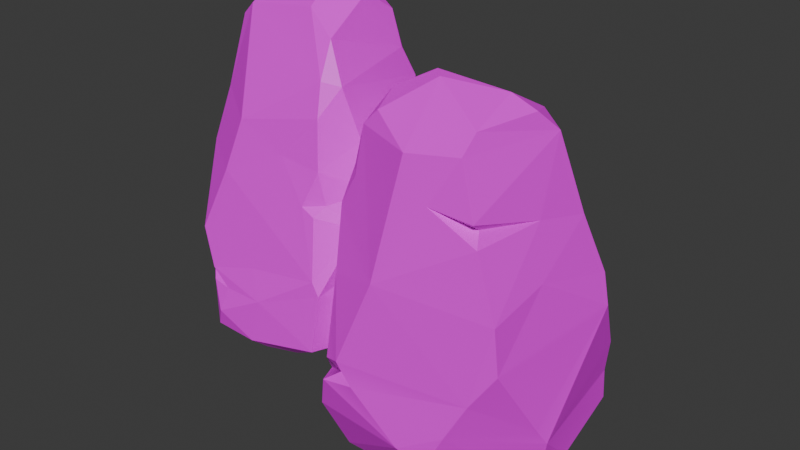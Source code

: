 # Source: Rocks2.blend  (saved by Blender 4.0.36; exported with 4.5.12 LTS)
import bpy
from mathutils import Matrix  # noqa: F401  (used for matrix-valued properties, if any)

bpy.ops.wm.read_factory_settings(use_empty=True)
scene = bpy.context.scene
scene.name = 'Scene'

# ---- collections
col_collection = bpy.data.collections.new('Collection'); scene.collection.children.link(col_collection)

# ---- images (referenced by path relative to the original .blend; pixels are not part of the script)
import os
ASSET_DIR = os.environ.get("B2B_ASSET_DIR", "")  # directory of the original .blend (textures are referenced by path, not embedded)
HERE = os.path.dirname(os.path.abspath(__file__))  # packed textures are extracted next to this script under _unpacked/

def load_image(name, relpath, width, height, colorspace="sRGB"):
    """Load a texture the original file referenced (path relative to the .blend, or extracted next to this script)."""
    p = next((c for c in (os.path.join(HERE, relpath), os.path.join(ASSET_DIR, relpath)) if relpath and os.path.exists(c)), "")
    if p:
        img = bpy.data.images.load(p, check_existing=True)
        img.name = name
    else:  # same state as the original file: an image datablock whose file is absent (Cycles renders it pink)
        img = bpy.data.images.new(name, width, height)
        img.source = "FILE"
        img.filepath = "//" + (relpath or name)
    img.colorspace_settings.name = colorspace
    return img
img_palette_png = load_image('palette.png', 'palette.png', 1024, 1024, 'sRGB')

# ---- materials (node trees are filled in below, after node groups)
mat_material_002 = bpy.data.materials.new('Material.002')
mat_material_002.use_transparent_shadow = False
mat_material_002.roughness = 0.5

# ---- material node trees
mat_material_002.use_nodes = True; mat_material_002.node_tree.nodes.clear()
_N = mat_material_002.node_tree.nodes; _L = mat_material_002.node_tree.links
n0 = _N.new('ShaderNodeBsdfPrincipled'); n0.name = 'Principled BSDF'; n0.location = (10, 300)
n0.inputs[3].default_value = 1.45
n0.inputs[27].default_value = (0.0, 0.0, 0.0, 1.0)
n0.inputs[28].default_value = 1.0
n1 = _N.new('ShaderNodeOutputMaterial'); n1.name = 'Material Output'; n1.location = (300, 300)
n2 = _N.new('ShaderNodeTexImage'); n2.name = 'Image Texture'; n2.location = (-302, 219)
n2.image = img_palette_png
n2.interpolation = 'Closest'
_L.new(n0.outputs[0], n1.inputs[0])
_L.new(n2.outputs[0], n0.inputs[0])
n1.is_active_output = True

# ---- world
world_world = bpy.data.worlds.new('World'); scene.world = world_world
world_world.use_nodes = True; world_world.node_tree.nodes.clear()
_N = world_world.node_tree.nodes; _L = world_world.node_tree.links
n0 = _N.new('ShaderNodeOutputWorld'); n0.name = 'World Output'; n0.location = (300, 300)
n1 = _N.new('ShaderNodeBackground'); n1.name = 'Background'; n1.location = (10, 300)
n1.inputs[0].default_value = (0.05088, 0.05088, 0.05088, 1.0)
_L.new(n1.outputs[0], n0.inputs[0])
n0.is_active_output = True
world_world.color = (0.05088, 0.05088, 0.05088)
world_world.use_sun_shadow = False
world_world.sun_shadow_jitter_overblur = 0.0

# ---- meshes
me_rock = bpy.data.meshes.new('Rock')
me_rock.from_pydata([(-0.6537, 0.2023, 1.654), (0.4348, -0.3969, 2.201), (-0.3551, 0.02672, 2.714), (0.758, 0.4374, 0.3047), (-0.1894, 0.629, 0.1625), (0.5276, 0.5375, 2.024), (0.6597, 0.7811, 0.6355), (0.2884, 0.4187, 2.626), (-0.74, -0.3795, 1.461), (0.5759, 0.6572, 0.2531), (-0.3887, -0.6071, 1.366), (-0.7218, 0.05902, 0.3308), (0.4158, 0.5214, 2.217), (0.1593, 0.7697, 1.689), (-0.6189, 0.6494, 1.589), (0.7553, -0.3952, 1.151), (0.5169, -0.6034, 1.243), (0.7912, -0.2307, 1.406), (-0.5438, 0.3345, 0.1044), (0.5557, -0.3098, 2.165), (0.0631, -0.7135, 0.01443), (-0.01576, -0.798, 0.07936), (-0.3947, -0.7867, 0.08605), (-0.5842, 0.1076, 2.007), (-0.6555, 0.2733, 0.2309), (-0.2932, 0.3455, 0.04457), (-0.463, 0.1385, 0.02348), (0.4007, -0.2446, 2.466), (-0.6822, -0.5092, 0.398), (0.5668, 0.837, 0.892), (0.3446, 0.8333, 0.9172), (0.4507, 0.7849, 0.9669), (0.5106, 0.6725, 1.605), (0.5089, 0.2466, 0.09843), (-0.2935, 0.762, 0.7439), (0.7339, 0.01284, 0.8465), (0.769, 0.1214, 0.4878), (-0.4707, 0.6034, 2.176), (0.4298, 0.8456, 1.085), (-0.5003, 0.6186, 2.036), (-0.3339, -0.8214, 0.2396), (0.3371, -0.6535, 0.03965), (-0.4512, 0.7161, 1.015), (-0.3866, 0.4177, 2.633), (-0.5574, -0.1596, 2.456), (-0.1372, 0.4816, 0.06664), (-0.5932, -0.694, 0.8527), (-0.4506, -0.6693, 0.5014), (0.7811, 0.6002, 0.5749), (-0.1213, 0.3335, 0.04798), (-0.2049, 0.161, 0.03171), (0.02213, 0.1718, 2.789), (-0.3169, -0.5985, -0.004745), (-0.0344, -0.7194, 0.6819), (0.6801, -0.2549, 1.775), (0.6643, 0.3662, 1.663), (0.58, -0.7063, 0.7768), (-0.7424, 0.3101, 0.5997), (0.5508, 0.7971, 1.044), (-0.7144, 0.3759, 0.7269), (0.3654, 0.508, 0.1066), (-0.4336, -0.1881, 2.563), (0.5598, -0.5129, 1.321), (0.4005, -0.5982, 1.296), (-0.457, -0.743, 0.4477), (-0.6678, -0.5433, 0.5915), (-0.1813, 0.6268, 2.223), (-0.783, -0.3496, 1.249), (-0.7056, -0.5476, 0.8324), (-0.6513, -0.2731, 1.892), (0.5074, -0.5309, 1.574), (0.1003, 0.08519, 2.793), (0.1569, -0.1797, 2.638), (-0.45, 0.5211, 2.106), (0.4726, -0.4803, 1.955), (0.06441, -0.7851, 0.45), (-0.3803, 0.5549, 2.536), (0.6642, -0.4317, 0.1593), (0.5384, -0.3334, 0.0732), (0.3322, 0.2107, 2.686), (0.3817, 0.4426, 2.529), (-0.4625, -0.7413, 0.5536), (-0.2876, -0.7659, 0.4363), (0.577, -0.7382, 0.1878), (-0.2758, -0.5184, 1.782), (-0.1589, 0.8006, 0.4933), (-0.02445, 0.1718, 0.04289), (-0.5008, -0.01558, 2.613), (-0.4896, -0.7012, 0.1567), (-0.02994, 0.6115, 2.51), (0.7515, 0.3645, 1.099), (0.6318, -0.7011, 0.6677), (-0.1473, 0.2521, 0.01443), (-0.6349, 0.6591, 1.269), (0.01451, 0.8359, 0.5881), (0.4725, 0.4434, 2.255), (0.1592, -0.5447, 1.618), (0.7875, 0.1925, 1.361), (0.655, 0.6574, 0.8381), (2.24, -0.2387, 1.174), (2.208, 0.2861, 1.481), (2.38, 0.4283, 0.7582), (2.222, -0.746, 1.064), (2.253, -0.7318, 0.6982), (2.322, 0.4445, 1.0), (2.143, -0.1605, 1.581), (2.028, -0.7447, 1.733), (2.068, -0.75, 1.572), (2.085, 0.1091, 2.113), (2.004, -0.646, 1.658), (1.696, -0.7866, 1.773), (1.909, -0.7205, 2.143), (1.333, -0.9223, 1.138), (0.9295, -0.8187, 1.035), (2.054, -0.7847, 0.3963), (1.049, -0.9733, 0.4314), (0.8886, -0.6975, 1.523), (1.032, -0.6222, 2.114), (1.512, -0.7973, 2.096), (1.009, -0.6896, 1.75), (0.939, -0.6056, 1.797), (1.073, -0.3672, 2.313), (0.9839, 0.1672, 2.093), (0.8151, 0.2588, 1.747), (0.7384, -0.4793, 1.118), (0.6897, 0.2212, 1.293), (0.9483, 0.3603, 1.8), (0.9108, 0.4732, 1.524), (0.8831, 0.5589, 1.091), (1.279, 0.5853, 1.156), (1.772, 0.5599, 1.359), (1.913, 0.6979, 0.8951), (1.938, 0.1285, 2.233), (1.851, -0.1318, 2.386), (1.259, 0.08954, 2.294), (2.02, -0.06982, 2.28), (1.907, -0.5711, 2.266), (1.423, -0.3184, 2.446), (1.135, -0.5986, 2.23), (1.329, -0.2229, 2.454), (0.8225, 0.818, 0.1902), (1.529, 0.8648, 0.1074), (2.163, 0.845, 0.3232), (2.265, 0.6959, 0.01639), (2.023, 0.9168, -0.0202), (2.299, 0.6837, 0.2935), (2.386, -0.277, -0.0359), (2.352, -0.3632, 0.1033), (2.362, 0.02981, -0.325), (1.886, -0.8225, 0.07654), (2.299, -0.21, -0.458), (2.081, -0.04766, -0.6927), (2.178, -0.2746, -0.6117), (1.743, -0.8527, -0.2181), (1.783, -0.6299, -0.5819), (1.894, -0.2926, -0.6911), (1.786, -0.0843, -0.6954), (1.721, -0.4561, -0.6825), (1.697, -0.286, -0.6932), (1.724, -0.1893, -0.7243), (1.579, -0.1047, -0.6907), (1.883, 0.7908, -0.675), (0.9699, -0.2158, -0.6544), (1.442, 0.9057, -0.6597), (1.145, -0.5094, -0.6591), (1.131, 0.8242, -0.6465), (1.527, 1.0, -0.5759), (0.8467, 0.9, -0.4804), (0.9124, 0.4478, -0.6405), (0.761, 0.5485, -0.5398), (0.6522, -0.1131, -0.2104), (0.6851, -0.4597, -0.4431), (0.7675, 0.8184, 0.06307), (1.422, 0.9538, -0.1566), (0.6211, 0.4266, 0.5867), (0.6743, -0.01535, 0.2092), (0.6555, -0.6674, -0.1476), (0.6597, -0.4374, 0.4707), (0.7923, -0.7481, 0.1539), (0.9098, -0.9195, 0.383), (0.6012, -0.2625, 0.7815), (0.5773, 0.2175, 0.865), (0.8334, 0.5558, 0.7979), (0.8816, 0.667, 0.7178), (1.013, 0.6615, 0.783), (1.027, -0.8956, 0.2997), (0.899, -0.9539, 0.2054), (1.152, -0.9428, 0.2435), (1.542, -0.9073, -0.1194), (0.9049, -0.6996, -0.5115), (0.7999, -0.874, -0.08719), (1.884, 1.027, -0.3782), (1.826, 0.947, -0.1595), (2.02, 0.9267, -0.1413), (2.014, 0.8381, -0.0858), (1.961, 1.002, -0.5538), (2.07, 0.9028, -0.4758), (2.29, 0.6724, -0.2068)], [], [(15, 56, 91), (43, 2, 51), (4, 18, 85), (48, 9, 6), (51, 7, 89), (46, 8, 68), (86, 33, 41), (5, 95, 19), (91, 56, 75), (33, 78, 41), (12, 5, 13), (40, 21, 75), (93, 42, 59), (56, 15, 16), (41, 20, 86), (8, 0, 67), (21, 40, 22), (13, 14, 39), (86, 20, 52), (67, 93, 59), (24, 26, 11), (89, 80, 13), (95, 79, 27), (98, 29, 31), (49, 92, 25), (65, 68, 57), (33, 60, 9), (31, 58, 98), (32, 38, 13), (9, 3, 33), (67, 68, 8), (55, 5, 19), (92, 49, 86), (15, 17, 62), (42, 13, 38), (3, 48, 36), (23, 73, 39), (22, 40, 64), (6, 29, 48), (37, 76, 66), (23, 37, 73), (83, 21, 41), (36, 48, 35), (56, 16, 63), (34, 59, 42), (94, 6, 9), (98, 58, 90), (38, 32, 58), (82, 64, 40), (87, 44, 61), (48, 98, 90), (12, 95, 5), (23, 44, 37), (0, 8, 69), (11, 88, 28), (88, 64, 28), (10, 53, 56), (30, 38, 31), (73, 37, 66), (46, 10, 8), (73, 66, 39), (61, 84, 1, 72), (5, 32, 13), (16, 15, 62), (47, 65, 64), (44, 23, 69), (70, 62, 17), (63, 70, 96), (82, 40, 75), (69, 10, 84), (13, 39, 66), (77, 91, 83), (81, 75, 53), (55, 54, 17), (17, 54, 70), (32, 5, 55), (49, 25, 45), (43, 76, 44), (96, 70, 74), (77, 36, 91), (26, 24, 18), (69, 23, 0), (95, 12, 80), (7, 80, 89), (47, 64, 82), (23, 39, 14), (80, 79, 95), (80, 7, 79), (47, 82, 81), (36, 77, 3), (36, 35, 91), (98, 48, 29), (75, 83, 91), (96, 74, 84), (94, 29, 6), (34, 94, 85), (87, 61, 2), (9, 48, 3), (69, 8, 10), (85, 94, 4), (70, 54, 74), (86, 50, 92), (21, 20, 41), (83, 75, 21), (68, 67, 57), (30, 31, 29), (65, 81, 46), (88, 11, 26), (77, 78, 33), (86, 60, 33), (94, 9, 4), (26, 86, 52), (46, 68, 65), (10, 96, 84), (90, 35, 48), (82, 75, 81), (64, 88, 22), (12, 13, 80), (69, 61, 44), (44, 87, 43), (67, 0, 93), (56, 53, 75), (27, 1, 19), (19, 54, 55), (25, 92, 50), (21, 22, 20), (86, 26, 50), (38, 58, 31), (55, 17, 97), (17, 15, 97), (4, 9, 60), (67, 59, 57), (14, 13, 42), (20, 22, 52), (88, 26, 22), (52, 22, 26), (58, 32, 90), (4, 45, 25, 18), (84, 61, 69), (41, 78, 77, 83), (57, 59, 34), (71, 72, 27, 79), (95, 27, 19), (30, 94, 34, 42), (29, 94, 30), (64, 65, 28), (15, 91, 35), (15, 90, 97), (3, 77, 33), (43, 51, 89, 76), (45, 60, 86, 49), (71, 2, 61, 72), (25, 26, 18), (51, 2, 71), (23, 14, 0), (66, 76, 89, 13), (4, 60, 45), (90, 32, 97), (1, 84, 74), (32, 55, 97), (81, 53, 46), (96, 10, 56, 63), (85, 18, 24, 34), (81, 65, 47), (1, 74, 19), (87, 2, 43), (27, 72, 1), (44, 76, 37), (14, 42, 93), (53, 10, 46), (14, 93, 0), (79, 7, 51, 71), (57, 11, 28, 65), (90, 15, 35), (30, 42, 38), (24, 11, 57), (54, 19, 74), (57, 34, 24), (63, 62, 70), (26, 25, 50), (63, 16, 62), (99, 104, 100), (100, 105, 99), (104, 99, 101), (101, 99, 103), (105, 102, 99), (102, 103, 99), (105, 107, 102), (105, 106, 109), (105, 108, 106), (105, 109, 107), (108, 105, 100), (109, 110, 107), (109, 106, 110), (106, 111, 110), (110, 111, 118, 112), (112, 107, 110), (112, 102, 107), (102, 112, 114), (113, 115, 112), (116, 113, 112), (114, 112, 115), (119, 116, 112), (118, 117, 112), (119, 112, 117), (120, 119, 117), (119, 120, 116), (116, 120, 123), (120, 121, 122), (117, 121, 120), (120, 122, 123), (124, 116, 123), (123, 125, 124), (122, 126, 123), (125, 123, 127), (126, 127, 123), (129, 128, 127), (128, 125, 127), (129, 127, 130), (126, 130, 127), (100, 131, 130), (131, 129, 130), (132, 130, 126, 134), (130, 132, 100), (135, 132, 133), (139, 133, 132, 134), (100, 132, 108), (135, 108, 132), (108, 135, 136), (135, 133, 136), (136, 133, 137), (136, 137, 118, 111), (136, 111, 108), (137, 138, 118), (121, 138, 137, 139), (137, 133, 139), (139, 134, 122, 121), (138, 117, 118), (117, 138, 121), (122, 134, 126), (131, 141, 140), (129, 131, 140, 184), (141, 131, 142), (142, 131, 104), (100, 104, 131), (143, 144, 142), (142, 145, 143), (142, 104, 145), (144, 141, 142), (101, 145, 104), (145, 101, 146), (143, 145, 146), (101, 147, 146), (146, 147, 149), (146, 148, 197, 143), (150, 148, 146), (146, 149, 150), (150, 151, 148), (151, 150, 152), (153, 152, 150, 149), (154, 152, 153), (154, 157, 155, 152), (155, 151, 152), (151, 155, 156), (155, 159, 156), (158, 155, 157), (158, 159, 155), (159, 158, 160), (160, 156, 159), (160, 163, 161), (151, 160, 161), (160, 162, 165), (160, 164, 162), (160, 151, 156), (157, 164, 160, 158), (165, 163, 160), (162, 168, 165), (166, 163, 165), (167, 166, 165), (165, 168, 169, 167), (169, 168, 162), (169, 172, 167), (171, 169, 162), (169, 170, 172), (170, 169, 171), (170, 175, 172), (173, 167, 172), (172, 140, 173), (174, 140, 172), (174, 172, 175), (170, 176, 175), (177, 175, 176), (177, 174, 175), (179, 113, 177), (177, 113, 180), (174, 177, 180), (178, 179, 177), (176, 178, 177), (124, 181, 180), (113, 124, 180), (181, 174, 180), (124, 125, 181), (174, 181, 182), (128, 182, 181), (181, 125, 128), (183, 174, 182), (184, 183, 182), (184, 182, 128), (140, 183, 184), (184, 128, 129), (140, 174, 183), (185, 179, 178), (115, 113, 179), (115, 179, 185), (178, 186, 185), (187, 185, 186), (187, 115, 185), (187, 188, 149, 114), (187, 114, 115), (186, 188, 187), (153, 188, 154), (188, 189, 154), (188, 190, 189), (188, 186, 190), (149, 188, 153), (176, 189, 190), (190, 186, 176), (189, 176, 171), (162, 164, 189), (189, 171, 162), (154, 189, 164), (178, 176, 186), (171, 176, 170), (191, 166, 173), (167, 173, 166), (192, 191, 173), (144, 173, 141), (192, 173, 144), (140, 141, 173), (192, 193, 191), (194, 193, 192), (194, 192, 144), (194, 143, 193), (144, 143, 194), (195, 191, 193), (193, 196, 195), (196, 193, 197), (193, 143, 197), (148, 196, 197), (196, 151, 195), (196, 148, 151), (166, 191, 195), (166, 195, 163), (163, 195, 161), (161, 195, 151), (154, 164, 157), (149, 147, 114), (103, 114, 147), (101, 103, 147), (113, 116, 124), (102, 114, 103), (108, 111, 106)])
me_rock.polygons.foreach_set('use_smooth', [True] * 362)
_k = set([(0, 8), (0, 14), (0, 67), (0, 69), (0, 93), (1, 19), (1, 27), (1, 72), (1, 74), (1, 84), (2, 43), (2, 51), (2, 61), (2, 71), (2, 87), (3, 9), (3, 33), (3, 36), (3, 48), (3, 77), (4, 9), (4, 18), (4, 45), (4, 60), (4, 85), (4, 94), (5, 12), (5, 13), (5, 19), (5, 32), (5, 55), (5, 95), (6, 9), (6, 29), (6, 48), (6, 94), (7, 51), (7, 79), (7, 80), (7, 89), (8, 10), (8, 46), (8, 67), (8, 68), (8, 69), (9, 33), (9, 48), (9, 60), (9, 94), (10, 46), (10, 56), (10, 84), (10, 96), (11, 24), (11, 26), (11, 28), (11, 57), (11, 88), (12, 80), (12, 95), (13, 14), (13, 32), (13, 38), (13, 39), (13, 42), (13, 66), (13, 80), (13, 89), (14, 23), (14, 39), (14, 42), (14, 93), (15, 16), (15, 17), (15, 35), (15, 56), (15, 62), (15, 90), (15, 91), (16, 56), (16, 62), (16, 63), (17, 54), (17, 55), (17, 62), (17, 70), (17, 97), (18, 24), (18, 25), (18, 26), (18, 85), (19, 27), (19, 54), (19, 74), (19, 95), (20, 21), (20, 22), (20, 41), (20, 52), (20, 86), (21, 22), (21, 40), (21, 41), (21, 75), (21, 83), (22, 26), (22, 40), (22, 52), (22, 64), (22, 88), (23, 37), (23, 39), (23, 44), (23, 69), (23, 73), (24, 26), (24, 34), (24, 57), (25, 26), (25, 45), (25, 49), (25, 50), (25, 92), (26, 50), (26, 52), (26, 86), (26, 88), (27, 72), (27, 79), (27, 95), (28, 64), (28, 65), (28, 88), (29, 30), (29, 31), (29, 48), (29, 94), (29, 98), (30, 31), (30, 38), (30, 42), (30, 94), (31, 38), (31, 58), (31, 98), (32, 38), (32, 55), (32, 58), (32, 90), (32, 97), (33, 60), (33, 78), (33, 86), (34, 42), (34, 57), (34, 59), (34, 85), (34, 94), (35, 36), (35, 48), (35, 90), (35, 91), (36, 48), (36, 77), (36, 91), (37, 44), (37, 66), (37, 73), (37, 76), (38, 42), (38, 58), (39, 66), (39, 73), (40, 64), (40, 75), (40, 82), (41, 78), (41, 83), (41, 86), (42, 59), (42, 93), (43, 44), (43, 51), (43, 76), (43, 87), (44, 61), (44, 69), (44, 76), (44, 87), (45, 49), (45, 60), (46, 65), (46, 68), (46, 81), (47, 65), (47, 81), (47, 82), (48, 90), (48, 98), (49, 86), (49, 92), (50, 86), (50, 92), (51, 71), (51, 89), (52, 86), (53, 56), (53, 75), (53, 81), (54, 55), (54, 70), (54, 74), (55, 97), (56, 63), (56, 75), (56, 91), (57, 59), (57, 65), (57, 67), (57, 68), (58, 90), (58, 98), (59, 67), (59, 93), (60, 86), (61, 69), (61, 72), (61, 84), (61, 87), (62, 63), (62, 70), (63, 70), (63, 96), (64, 65), (64, 82), (64, 88), (65, 68), (65, 81), (66, 73), (66, 76), (67, 68), (67, 93), (69, 84), (70, 74), (70, 96), (71, 72), (71, 79), (74, 84), (74, 96), (75, 81), (75, 82), (75, 83), (75, 91), (76, 89), (77, 78), (77, 83), (77, 91), (79, 80), (79, 95), (80, 89), (80, 95), (81, 82), (83, 91), (84, 96), (85, 94), (86, 92), (90, 97), (90, 98), (99, 100), (99, 101), (99, 102), (99, 103), (99, 104), (100, 104), (100, 105), (100, 108), (100, 130), (100, 132), (101, 103), (101, 104), (101, 145), (101, 146), (101, 147), (102, 103), (102, 105), (102, 107), (102, 112), (102, 114), (103, 114), (103, 147), (104, 131), (104, 142), (104, 145), (105, 106), (105, 107), (105, 108), (105, 109), (106, 108), (106, 109), (106, 110), (106, 111), (107, 109), (107, 110), (107, 112), (108, 111), (108, 132), (108, 135), (108, 136), (109, 110), (110, 111), (110, 112), (111, 118), (111, 136), (112, 113), (112, 114), (112, 115), (112, 116), (112, 117), (112, 118), (113, 115), (113, 116), (113, 124), (113, 177), (113, 179), (113, 180), (114, 115), (114, 147), (114, 149), (114, 187), (115, 179), (115, 185), (115, 187), (116, 119), (116, 120), (116, 123), (116, 124), (117, 118), (117, 119), (117, 120), (117, 121), (117, 138), (118, 137), (118, 138), (119, 120), (120, 121), (120, 122), (120, 123), (121, 122), (121, 138), (121, 139), (122, 123), (122, 126), (122, 134), (123, 125), (123, 126), (123, 127), (124, 125), (124, 180), (124, 181), (125, 127), (125, 128), (125, 181), (126, 127), (126, 130), (126, 134), (127, 128), (127, 129), (127, 130), (128, 129), (128, 181), (128, 182), (128, 184), (129, 130), (129, 131), (129, 184), (130, 131), (130, 132), (131, 140), (131, 142), (132, 133), (132, 134), (132, 135), (133, 135), (133, 136), (133, 137), (133, 139), (134, 139), (135, 136), (136, 137), (137, 138), (137, 139), (140, 141), (140, 172), (140, 173), (140, 174), (140, 183), (140, 184), (141, 144), (141, 173), (142, 143), (142, 144), (142, 145), (143, 144), (143, 145), (143, 146), (143, 193), (143, 194), (143, 197), (144, 173), (144, 192), (144, 194), (145, 146), (146, 147), (146, 148), (146, 149), (146, 150), (147, 149), (148, 150), (148, 151), (148, 196), (148, 197), (149, 150), (149, 153), (149, 188), (150, 151), (150, 152), (151, 152), (151, 155), (151, 156), (151, 160), (151, 161), (151, 195), (151, 196), (152, 153), (152, 154), (152, 155), (153, 154), (153, 188), (154, 157), (154, 164), (154, 188), (154, 189), (155, 156), (155, 157), (155, 158), (155, 159), (156, 159), (156, 160), (157, 158), (157, 164), (158, 159), (158, 160), (159, 160), (160, 161), (160, 162), (160, 163), (160, 164), (160, 165), (161, 163), (161, 195), (162, 164), (162, 168), (162, 171), (162, 189), (163, 165), (163, 166), (163, 195), (164, 189), (165, 166), (165, 167), (165, 168), (166, 167), (166, 173), (166, 191), (166, 195), (167, 169), (167, 172), (167, 173), (168, 169), (169, 170), (169, 171), (169, 172), (170, 171), (170, 172), (170, 175), (170, 176), (171, 176), (171, 189), (172, 173), (172, 174), (172, 175), (173, 191), (173, 192), (174, 175), (174, 177), (174, 181), (174, 182), (174, 183), (175, 176), (175, 177), (176, 177), (176, 178), (176, 186), (176, 189), (176, 190), (177, 178), (177, 179), (177, 180), (178, 179), (178, 185), (178, 186), (179, 185), (180, 181), (181, 182), (182, 183), (182, 184), (183, 184), (185, 186), (185, 187), (186, 187), (186, 188), (186, 190), (187, 188), (188, 189), (188, 190), (189, 190), (191, 192), (191, 193), (191, 195), (192, 193), (192, 194), (193, 195), (193, 196), (193, 197), (195, 196), (196, 197)])
me_rock.attributes.new('sharp_edge', 'BOOLEAN', 'EDGE').data.foreach_set('value', [ (min(e.vertices), max(e.vertices)) in _k for e in me_rock.edges])
_uv = me_rock.uv_layers.new(name='UVMap')
_uv.uv.foreach_set('vector', [0.6737, 0.8481, 0.6737, 0.8481, 0.6737, 0.8481, 0.6737, 0.8481, 0.6737, 0.8481, 0.6737, 0.8481, 0.6737, 0.8481, 0.6737, 0.8481, 0.6737, 0.8481, 0.6737, 0.8481, 0.6737, 0.8481, 0.6737, 0.8481, 0.6737, 0.8481, 0.6737, 0.8481, 0.6737, 0.8481, 0.6737, 0.8481, 0.6737, 0.8481, 0.6737, 0.8481, 0.6737, 0.8481, 0.6737, 0.8481, 0.6737, 0.8481, 0.6737, 0.8481, 0.6737, 0.8481, 0.6737, 0.8481, 0.6737, 0.8481, 0.6737, 0.8481, 0.6737, 0.8481, 0.6737, 0.8481, 0.6737, 0.8481, 0.6737, 0.8481, 0.6737, 0.8481, 0.6737, 0.8481, 0.6737, 0.8481, 0.6737, 0.8481, 0.6737, 0.8481, 0.6737, 0.8481, 0.6737, 0.8481, 0.6737, 0.8481, 0.6737, 0.8481, 0.6737, 0.8481, 0.6737, 0.8481, 0.6737, 0.8481, 0.6737, 0.8481, 0.6737, 0.8481, 0.6737, 0.8481, 0.6737, 0.8481, 0.6737, 0.8481, 0.6737, 0.8481, 0.6737, 0.8481, 0.6737, 0.8481, 0.6737, 0.8481, 0.6737, 0.8481, 0.6737, 0.8481, 0.6737, 0.8481, 0.6737, 0.8481, 0.6737, 0.8481, 0.6737, 0.8481, 0.6737, 0.8481, 0.6737, 0.8481, 0.6737, 0.8481, 0.6737, 0.8481, 0.6737, 0.8481, 0.6737, 0.8481, 0.6737, 0.8481, 0.6737, 0.8481, 0.6737, 0.8481, 0.6737, 0.8481, 0.6737, 0.8481, 0.6737, 0.8481, 0.6737, 0.8481, 0.6737, 0.8481, 0.6737, 0.8481, 0.6737, 0.8481, 0.6737, 0.8481, 0.6737, 0.8481, 0.6737, 0.8481, 0.6737, 0.8481, 0.6737, 0.8481, 0.6737, 0.8481, 0.6737, 0.8481, 0.6737, 0.8481, 0.6737, 0.8481, 0.6737, 0.8481, 0.6737, 0.8481, 0.6737, 0.8481, 0.6737, 0.8481, 0.6737, 0.8481, 0.6737, 0.8481, 0.6737, 0.8481, 0.6737, 0.8481, 0.6737, 0.8481, 0.6737, 0.8481, 0.6737, 0.8481, 0.6737, 0.8481, 0.6737, 0.8481, 0.6737, 0.8481, 0.6737, 0.8481, 0.6737, 0.8481, 0.6737, 0.8481, 0.6737, 0.8481, 0.6737, 0.8481, 0.6737, 0.8481, 0.6737, 0.8481, 0.6737, 0.8481, 0.6737, 0.8481, 0.6737, 0.8481, 0.6737, 0.8481, 0.6737, 0.8481, 0.6737, 0.8481, 0.6737, 0.8481, 0.6737, 0.8481, 0.6737, 0.8481, 0.6737, 0.8481, 0.6737, 0.8481, 0.6737, 0.8481, 0.6737, 0.8481, 0.6737, 0.8481, 0.6737, 0.8481, 0.6737, 0.8481, 0.6737, 0.8481, 0.6737, 0.8481, 0.6737, 0.8481, 0.6737, 0.8481, 0.6737, 0.8481, 0.6737, 0.8481, 0.6737, 0.8481, 0.6737, 0.8481, 0.6737, 0.8481, 0.6737, 0.8481, 0.6737, 0.8481, 0.6737, 0.8481, 0.6737, 0.8481, 0.6737, 0.8481, 0.6737, 0.8481, 0.6737, 0.8481, 0.6737, 0.8481, 0.6737, 0.8481, 0.6737, 0.8481, 0.6737, 0.8481, 0.6737, 0.8481, 0.6737, 0.8481, 0.6737, 0.8481, 0.6737, 0.8481, 0.6737, 0.8481, 0.6737, 0.8481, 0.6737, 0.8481, 0.6737, 0.8481, 0.6737, 0.8481, 0.6737, 0.8481, 0.6737, 0.8481, 0.6737, 0.8481, 0.6737, 0.8481, 0.6737, 0.8481, 0.6737, 0.8481, 0.6737, 0.8481, 0.6737, 0.8481, 0.6737, 0.8481, 0.6737, 0.8481, 0.6737, 0.8481, 0.6737, 0.8481, 0.6737, 0.8481, 0.6737, 0.8481, 0.6737, 0.8481, 0.6737, 0.8481, 0.6737, 0.8481, 0.6737, 0.8481, 0.6737, 0.8481, 0.6737, 0.8481, 0.6737, 0.8481, 0.6737, 0.8481, 0.6737, 0.8481, 0.6737, 0.8481, 0.6737, 0.8481, 0.6737, 0.8481, 0.6737, 0.8481, 0.6737, 0.8481, 0.6737, 0.8481, 0.6737, 0.8481, 0.6737, 0.8481, 0.6737, 0.8481, 0.6737, 0.8481, 0.6737, 0.8481, 0.6737, 0.8481, 0.6737, 0.8481, 0.6737, 0.8481, 0.6737, 0.8481, 0.6737, 0.8481, 0.6737, 0.8481, 0.6737, 0.8481, 0.6737, 0.8481, 0.6737, 0.8481, 0.6737, 0.8481, 0.6737, 0.8481, 0.6737, 0.8481, 0.6737, 0.8481, 0.6737, 0.8481, 0.6737, 0.8481, 0.6737, 0.8481, 0.6737, 0.8481, 0.6737, 0.8481, 0.6737, 0.8481, 0.6737, 0.8481, 0.6737, 0.8481, 0.6737, 0.8481, 0.6737, 0.8481, 0.6737, 0.8481, 0.6737, 0.8481, 0.6737, 0.8481, 0.6737, 0.8481, 0.6737, 0.8481, 0.6737, 0.8481, 0.6737, 0.8481, 0.6737, 0.8481, 0.6737, 0.8481, 0.6737, 0.8481, 0.6737, 0.8481, 0.6737, 0.8481, 0.6737, 0.8481, 0.6737, 0.8481, 0.6737, 0.8481, 0.6737, 0.8481, 0.6737, 0.8481, 0.6737, 0.8481, 0.6737, 0.8481, 0.6737, 0.8481, 0.6737, 0.8481, 0.6737, 0.8481, 0.6737, 0.8481, 0.6737, 0.8481, 0.6737, 0.8481, 0.6737, 0.8481, 0.6737, 0.8481, 0.6737, 0.8481, 0.6737, 0.8481, 0.6737, 0.8481, 0.6737, 0.8481, 0.6737, 0.8481, 0.6737, 0.8481, 0.6737, 0.8481, 0.6737, 0.8481, 0.6737, 0.8481, 0.6737, 0.8481, 0.6737, 0.8481, 0.6737, 0.8481, 0.6737, 0.8481, 0.6737, 0.8481, 0.6737, 0.8481, 0.6737, 0.8481, 0.6737, 0.8481, 0.6737, 0.8481, 0.6737, 0.8481, 0.6737, 0.8481, 0.6737, 0.8481, 0.6737, 0.8481, 0.6737, 0.8481, 0.6737, 0.8481, 0.6737, 0.8481, 0.6737, 0.8481, 0.6737, 0.8481, 0.6737, 0.8481, 0.6737, 0.8481, 0.6737, 0.8481, 0.6737, 0.8481, 0.6737, 0.8481, 0.6737, 0.8481, 0.6737, 0.8481, 0.6737, 0.8481, 0.6737, 0.8481, 0.6737, 0.8481, 0.6737, 0.8481, 0.6737, 0.8481, 0.6737, 0.8481, 0.6737, 0.8481, 0.6737, 0.8481, 0.6737, 0.8481, 0.6737, 0.8481, 0.6737, 0.8481, 0.6737, 0.8481, 0.6737, 0.8481, 0.6737, 0.8481, 0.6737, 0.8481, 0.6737, 0.8481, 0.6737, 0.8481, 0.6737, 0.8481, 0.6737, 0.8481, 0.6737, 0.8481, 0.6737, 0.8481, 0.6737, 0.8481, 0.6737, 0.8481, 0.6737, 0.8481, 0.6737, 0.8481, 0.6737, 0.8481, 0.6737, 0.8481, 0.6737, 0.8481, 0.6737, 0.8481, 0.6737, 0.8481, 0.6737, 0.8481, 0.6737, 0.8481, 0.6737, 0.8481, 0.6737, 0.8481, 0.6737, 0.8481, 0.6737, 0.8481, 0.6737, 0.8481, 0.6737, 0.8481, 0.6737, 0.8481, 0.6737, 0.8481, 0.6737, 0.8481, 0.6737, 0.8481, 0.6737, 0.8481, 0.6737, 0.8481, 0.6737, 0.8481, 0.6737, 0.8481, 0.6737, 0.8481, 0.6737, 0.8481, 0.6737, 0.8481, 0.6737, 0.8481, 0.6737, 0.8481, 0.6737, 0.8481, 0.6737, 0.8481, 0.6737, 0.8481, 0.6737, 0.8481, 0.6737, 0.8481, 0.6737, 0.8481, 0.6737, 0.8481, 0.6737, 0.8481, 0.6737, 0.8481, 0.6737, 0.8481, 0.6737, 0.8481, 0.6737, 0.8481, 0.6737, 0.8481, 0.6737, 0.8481, 0.6737, 0.8481, 0.6737, 0.8481, 0.6737, 0.8481, 0.6737, 0.8481, 0.6737, 0.8481, 0.6737, 0.8481, 0.6737, 0.8481, 0.6737, 0.8481, 0.6737, 0.8481, 0.6737, 0.8481, 0.6737, 0.8481, 0.6737, 0.8481, 0.6737, 0.8481, 0.6737, 0.8481, 0.6737, 0.8481, 0.6737, 0.8481, 0.6737, 0.8481, 0.6737, 0.8481, 0.6737, 0.8481, 0.6737, 0.8481, 0.6737, 0.8481, 0.6737, 0.8481, 0.6737, 0.8481, 0.6737, 0.8481, 0.6737, 0.8481, 0.6737, 0.8481, 0.6737, 0.8481, 0.6737, 0.8481, 0.6737, 0.8481, 0.6737, 0.8481, 0.6737, 0.8481, 0.6737, 0.8481, 0.6737, 0.8481, 0.6737, 0.8481, 0.6737, 0.8481, 0.6737, 0.8481, 0.6737, 0.8481, 0.6737, 0.8481, 0.6737, 0.8481, 0.6737, 0.8481, 0.6737, 0.8481, 0.6737, 0.8481, 0.6737, 0.8481, 0.6737, 0.8481, 0.6737, 0.8481, 0.6737, 0.8481, 0.6737, 0.8481, 0.6737, 0.8481, 0.6737, 0.8481, 0.6737, 0.8481, 0.6737, 0.8481, 0.6737, 0.8481, 0.6737, 0.8481, 0.6737, 0.8481, 0.6737, 0.8481, 0.6737, 0.8481, 0.6737, 0.8481, 0.6737, 0.8481, 0.6737, 0.8481, 0.6737, 0.8481, 0.6737, 0.8481, 0.6737, 0.8481, 0.6737, 0.8481, 0.6737, 0.8481, 0.6737, 0.8481, 0.6737, 0.8481, 0.6737, 0.8481, 0.6737, 0.8481, 0.6737, 0.8481, 0.6737, 0.8481, 0.6737, 0.8481, 0.6737, 0.8481, 0.6737, 0.8481, 0.6737, 0.8481, 0.6737, 0.8481, 0.6737, 0.8481, 0.6737, 0.8481, 0.6737, 0.8481, 0.6737, 0.8481, 0.6737, 0.8481, 0.6737, 0.8481, 0.6737, 0.8481, 0.6737, 0.8481, 0.6737, 0.8481, 0.6737, 0.8481, 0.6737, 0.8481, 0.6737, 0.8481, 0.6737, 0.8481, 0.6737, 0.8481, 0.6737, 0.8481, 0.6737, 0.8481, 0.6737, 0.8481, 0.6737, 0.8481, 0.6737, 0.8481, 0.6737, 0.8481, 0.6737, 0.8481, 0.6737, 0.8481, 0.6737, 0.8481, 0.6737, 0.8481, 0.6737, 0.8481, 0.6737, 0.8481, 0.6737, 0.8481, 0.6737, 0.8481, 0.6737, 0.8481, 0.6737, 0.8481, 0.6737, 0.8481, 0.6737, 0.8481, 0.6737, 0.8481, 0.6737, 0.8481, 0.6737, 0.8481, 0.6737, 0.8481, 0.6737, 0.8481, 0.6737, 0.8481, 0.6737, 0.8481, 0.6737, 0.8481, 0.6737, 0.8481, 0.6737, 0.8481, 0.6737, 0.8481, 0.6737, 0.8481, 0.6737, 0.8481, 0.6737, 0.8481, 0.6737, 0.8481, 0.6737, 0.8481, 0.6737, 0.8481, 0.6737, 0.8481, 0.6737, 0.8481, 0.6737, 0.8481, 0.6737, 0.8481, 0.6737, 0.8481, 0.6737, 0.8481, 0.6737, 0.8481, 0.6737, 0.8481, 0.6737, 0.8481, 0.6737, 0.8481, 0.6737, 0.8481, 0.6737, 0.8481, 0.6737, 0.8481, 0.6737, 0.8481, 0.6737, 0.8481, 0.6737, 0.8481, 0.6737, 0.8481, 0.6737, 0.8481, 0.6737, 0.8481, 0.6737, 0.8481, 0.6737, 0.8481, 0.6737, 0.8481, 0.6737, 0.8481, 0.6737, 0.8481, 0.6737, 0.8481, 0.6737, 0.8481, 0.6737, 0.8481, 0.6737, 0.8481, 0.6737, 0.8481, 0.6737, 0.8481, 0.6737, 0.8481, 0.6737, 0.8481, 0.6737, 0.8481, 0.6737, 0.8481, 0.6737, 0.8481, 0.6737, 0.8481, 0.6737, 0.8481, 0.6737, 0.8481, 0.6737, 0.8481, 0.6737, 0.8481, 0.6737, 0.8481, 0.6737, 0.8481, 0.6737, 0.8481, 0.6737, 0.8481, 0.6737, 0.8481, 0.6737, 0.8481, 0.6737, 0.8481, 0.6737, 0.8481, 0.6737, 0.8481, 0.6737, 0.8481, 0.6737, 0.8481, 0.6737, 0.8481, 0.6737, 0.8481, 0.6737, 0.8481, 0.6737, 0.8481, 0.6737, 0.8481, 0.6737, 0.8481, 0.6737, 0.8481, 0.6737, 0.8481, 0.6737, 0.8481, 0.6737, 0.8481, 0.6737, 0.8481, 0.6737, 0.8481, 0.6737, 0.8481, 0.6737, 0.8481, 0.6737, 0.8481, 0.6737, 0.8481, 0.6737, 0.8481, 0.6737, 0.8481, 0.6737, 0.8481, 0.6737, 0.8481, 0.6737, 0.8481, 0.6737, 0.8481, 0.6737, 0.8481, 0.6737, 0.8481, 0.6737, 0.8481, 0.6737, 0.8481, 0.6737, 0.8481, 0.6737, 0.8481, 0.6737, 0.8481, 0.6737, 0.8481, 0.6737, 0.8481, 0.6737, 0.8481, 0.6737, 0.8481, 0.6737, 0.8481, 0.6737, 0.8481, 0.6737, 0.8481, 0.6737, 0.8481, 0.6737, 0.8481, 0.6737, 0.8481, 0.6737, 0.8481, 0.6737, 0.8481, 0.6737, 0.8481, 0.6737, 0.8481, 0.6737, 0.8481, 0.6737, 0.8481, 0.6737, 0.8481, 0.6737, 0.8481, 0.6737, 0.8481, 0.6737, 0.8481, 0.6737, 0.8481, 0.6737, 0.8481, 0.6737, 0.8481, 0.6737, 0.8481, 0.6737, 0.8481, 0.6737, 0.8481, 0.6737, 0.8481, 0.6737, 0.8481, 0.6737, 0.8481, 0.6737, 0.8481, 0.6737, 0.8481, 0.6737, 0.8481, 0.6737, 0.8481, 0.6737, 0.8481, 0.6737, 0.8481, 0.6737, 0.8481, 0.6737, 0.8481, 0.6737, 0.8481, 0.6737, 0.8481, 0.6737, 0.8481, 0.6737, 0.8481, 0.6737, 0.8481, 0.6737, 0.8481, 0.6737, 0.8481, 0.6737, 0.8481, 0.6737, 0.8481, 0.6737, 0.8481, 0.6737, 0.8481, 0.6737, 0.8481, 0.6737, 0.8481, 0.6737, 0.8481, 0.6737, 0.8481, 0.6737, 0.8481, 0.6737, 0.8481, 0.6737, 0.8481, 0.6737, 0.8481, 0.6737, 0.8481, 0.6737, 0.8481, 0.6737, 0.8481, 0.6737, 0.8481, 0.6737, 0.8481, 0.6737, 0.8481, 0.6737, 0.8481, 0.6737, 0.8481, 0.6737, 0.8481, 0.6737, 0.8481, 0.6737, 0.8481, 0.6737, 0.8481, 0.6737, 0.8481, 0.6737, 0.8481, 0.6737, 0.8481, 0.6737, 0.8481, 0.6737, 0.8481, 0.6737, 0.8481, 0.6737, 0.8481, 0.6737, 0.8481, 0.6737, 0.8481, 0.6737, 0.8481, 0.6737, 0.8481, 0.6737, 0.8481, 0.6737, 0.8481, 0.6737, 0.8481, 0.6737, 0.8481, 0.6737, 0.8481, 0.6737, 0.8481, 0.6737, 0.8481, 0.6737, 0.8481, 0.6737, 0.8481, 0.6737, 0.8481, 0.6737, 0.8481, 0.6737, 0.8481, 0.6737, 0.8481, 0.6737, 0.8481, 0.6737, 0.8481, 0.6737, 0.8481, 0.6737, 0.8481, 0.6737, 0.8481, 0.6737, 0.8481, 0.6737, 0.8481, 0.6737, 0.8481, 0.6737, 0.8481, 0.6737, 0.8481, 0.6737, 0.8481, 0.6737, 0.8481, 0.6737, 0.8481, 0.6737, 0.8481, 0.6737, 0.8481, 0.6737, 0.8481, 0.6737, 0.8481, 0.6737, 0.8481, 0.6737, 0.8481, 0.6737, 0.8481, 0.6737, 0.8481, 0.6737, 0.8481, 0.6737, 0.8481, 0.6737, 0.8481, 0.6737, 0.8481, 0.6737, 0.8481, 0.6737, 0.8481, 0.6737, 0.8481, 0.6737, 0.8481, 0.6737, 0.8481, 0.6737, 0.8481, 0.6737, 0.8481, 0.6737, 0.8481, 0.6737, 0.8481, 0.6737, 0.8481, 0.6737, 0.8481, 0.6737, 0.8481, 0.6737, 0.8481, 0.6737, 0.8481, 0.6737, 0.8481, 0.6737, 0.8481, 0.6737, 0.8481, 0.6737, 0.8481, 0.6737, 0.8481, 0.6737, 0.8481, 0.6737, 0.8481, 0.6737, 0.8481, 0.6737, 0.8481, 0.6737, 0.8481, 0.6737, 0.8481, 0.6737, 0.8481, 0.6737, 0.8481, 0.6737, 0.8481, 0.6737, 0.8481, 0.6737, 0.8481, 0.6737, 0.8481, 0.6737, 0.8481, 0.6737, 0.8481, 0.6737, 0.8481, 0.6737, 0.8481, 0.6737, 0.8481, 0.6737, 0.8481, 0.6737, 0.8481, 0.6737, 0.8481, 0.6737, 0.8481, 0.6737, 0.8481, 0.6737, 0.8481, 0.6737, 0.8481, 0.6737, 0.8481, 0.6737, 0.8481, 0.6737, 0.8481, 0.6737, 0.8481, 0.6737, 0.8481, 0.6737, 0.8481, 0.6737, 0.8481, 0.6737, 0.8481, 0.6737, 0.8481, 0.6737, 0.8481, 0.6737, 0.8481, 0.6737, 0.8481, 0.6737, 0.8481, 0.6737, 0.8481, 0.6737, 0.8481, 0.6737, 0.8481, 0.6737, 0.8481, 0.6737, 0.8481, 0.6737, 0.8481, 0.6737, 0.8481, 0.6737, 0.8481, 0.6737, 0.8481, 0.6737, 0.8481, 0.6737, 0.8481, 0.6737, 0.8481, 0.6737, 0.8481, 0.6737, 0.8481, 0.6737, 0.8481, 0.6737, 0.8481, 0.6737, 0.8481, 0.6737, 0.8481, 0.6737, 0.8481, 0.6737, 0.8481, 0.6737, 0.8481, 0.6737, 0.8481, 0.6737, 0.8481, 0.6737, 0.8481, 0.6737, 0.8481, 0.6737, 0.8481, 0.6737, 0.8481, 0.6737, 0.8481, 0.6737, 0.8481, 0.6737, 0.8481, 0.6737, 0.8481, 0.6737, 0.8481, 0.6737, 0.8481, 0.6737, 0.8481, 0.6737, 0.8481, 0.6737, 0.8481, 0.6737, 0.8481, 0.6737, 0.8481, 0.6737, 0.8481, 0.6737, 0.8481, 0.6737, 0.8481, 0.6737, 0.8481, 0.6737, 0.8481, 0.6737, 0.8481, 0.6737, 0.8481, 0.6737, 0.8481, 0.6737, 0.8481, 0.6737, 0.8481, 0.6737, 0.8481, 0.6737, 0.8481, 0.6737, 0.8481, 0.6737, 0.8481, 0.6737, 0.8481, 0.6737, 0.8481, 0.6737, 0.8481, 0.6737, 0.8481, 0.6737, 0.8481, 0.6737, 0.8481, 0.6737, 0.8481, 0.6737, 0.8481, 0.6737, 0.8481, 0.6737, 0.8481, 0.6737, 0.8481, 0.6737, 0.8481, 0.6737, 0.8481, 0.6737, 0.8481, 0.6737, 0.8481, 0.6737, 0.8481, 0.6737, 0.8481, 0.6737, 0.8481, 0.6737, 0.8481, 0.6737, 0.8481, 0.6737, 0.8481, 0.6737, 0.8481, 0.6737, 0.8481, 0.6737, 0.8481, 0.6737, 0.8481, 0.6737, 0.8481, 0.6737, 0.8481, 0.6737, 0.8481, 0.6737, 0.8481, 0.6737, 0.8481, 0.6737, 0.8481, 0.6737, 0.8481, 0.6737, 0.8481, 0.6737, 0.8481, 0.6737, 0.8481, 0.6737, 0.8481, 0.6737, 0.8481, 0.6737, 0.8481, 0.6737, 0.8481, 0.6737, 0.8481, 0.6737, 0.8481, 0.6737, 0.8481, 0.6737, 0.8481, 0.6737, 0.8481, 0.6737, 0.8481, 0.6737, 0.8481, 0.6737, 0.8481, 0.6737, 0.8481, 0.6737, 0.8481, 0.6737, 0.8481, 0.6737, 0.8481, 0.6737, 0.8481, 0.6737, 0.8481, 0.6737, 0.8481, 0.6737, 0.8481, 0.6737, 0.8481, 0.6737, 0.8481, 0.6737, 0.8481, 0.6737, 0.8481, 0.6737, 0.8481, 0.6737, 0.8481, 0.6737, 0.8481, 0.6737, 0.8481, 0.6737, 0.8481, 0.6737, 0.8481, 0.6737, 0.8481, 0.6737, 0.8481, 0.6737, 0.8481, 0.6737, 0.8481, 0.6737, 0.8481, 0.6737, 0.8481, 0.6737, 0.8481, 0.6737, 0.8481, 0.6737, 0.8481, 0.6737, 0.8481, 0.6737, 0.8481, 0.6737, 0.8481, 0.6737, 0.8481, 0.6737, 0.8481, 0.6737, 0.8481, 0.6737, 0.8481, 0.6737, 0.8481, 0.6737, 0.8481, 0.6737, 0.8481, 0.6737, 0.8481, 0.6737, 0.8481, 0.6737, 0.8481, 0.6737, 0.8481, 0.6737, 0.8481, 0.6737, 0.8481, 0.6737, 0.8481, 0.6737, 0.8481, 0.6737, 0.8481, 0.6737, 0.8481, 0.6737, 0.8481, 0.6737, 0.8481, 0.6737, 0.8481, 0.6737, 0.8481, 0.6737, 0.8481, 0.6737, 0.8481, 0.6737, 0.8481, 0.6737, 0.8481, 0.6737, 0.8481, 0.6737, 0.8481, 0.6737, 0.8481, 0.6737, 0.8481, 0.6737, 0.8481, 0.6737, 0.8481, 0.6737, 0.8481, 0.6737, 0.8481, 0.6737, 0.8481, 0.6737, 0.8481, 0.6737, 0.8481, 0.6737, 0.8481, 0.6737, 0.8481, 0.6737, 0.8481, 0.6737, 0.8481, 0.6737, 0.8481, 0.6737, 0.8481, 0.6737, 0.8481, 0.6737, 0.8481, 0.6737, 0.8481, 0.6737, 0.8481, 0.6737, 0.8481, 0.6737, 0.8481, 0.6737, 0.8481, 0.6737, 0.8481, 0.6737, 0.8481, 0.6737, 0.8481, 0.6737, 0.8481, 0.6737, 0.8481, 0.6737, 0.8481, 0.6737, 0.8481, 0.6737, 0.8481, 0.6737, 0.8481, 0.6737, 0.8481, 0.6737, 0.8481, 0.6737, 0.8481, 0.6737, 0.8481, 0.6737, 0.8481, 0.6737, 0.8481, 0.6737, 0.8481, 0.6737, 0.8481, 0.6737, 0.8481, 0.6737, 0.8481, 0.6737, 0.8481, 0.6737, 0.8481, 0.6737, 0.8481, 0.6737, 0.8481, 0.6737, 0.8481, 0.6737, 0.8481, 0.6737, 0.8481, 0.6737, 0.8481, 0.6737, 0.8481, 0.6737, 0.8481, 0.6737, 0.8481, 0.6737, 0.8481, 0.6737, 0.8481, 0.6737, 0.8481, 0.6737, 0.8481, 0.6737, 0.8481, 0.6737, 0.8481, 0.6737, 0.8481, 0.6737, 0.8481, 0.6737, 0.8481, 0.6737, 0.8481, 0.6737, 0.8481, 0.6737, 0.8481, 0.6737, 0.8481, 0.6737, 0.8481, 0.6737, 0.8481, 0.6737, 0.8481, 0.6737, 0.8481, 0.6737, 0.8481, 0.6737, 0.8481, 0.6737, 0.8481, 0.6737, 0.8481, 0.6737, 0.8481, 0.6737, 0.8481, 0.6737, 0.8481, 0.6737, 0.8481, 0.6737, 0.8481, 0.6737, 0.8481, 0.6737, 0.8481, 0.6737, 0.8481, 0.6737, 0.8481, 0.6737, 0.8481, 0.6737, 0.8481, 0.6737, 0.8481, 0.6737, 0.8481, 0.6737, 0.8481, 0.6737, 0.8481, 0.6737, 0.8481, 0.6737, 0.8481, 0.6737, 0.8481, 0.6737, 0.8481, 0.6737, 0.8481, 0.6737, 0.8481, 0.6737, 0.8481, 0.6737, 0.8481, 0.6737, 0.8481, 0.6737, 0.8481, 0.6737, 0.8481, 0.6737, 0.8481, 0.6737, 0.8481, 0.6737, 0.8481, 0.6737, 0.8481, 0.6737, 0.8481, 0.6737, 0.8481, 0.6737, 0.8481, 0.6737, 0.8481, 0.6737, 0.8481, 0.6737, 0.8481, 0.6737, 0.8481, 0.6737, 0.8481, 0.6737, 0.8481, 0.6737, 0.8481, 0.6737, 0.8481, 0.6737, 0.8481, 0.6737, 0.8481, 0.6737, 0.8481, 0.6737, 0.8481, 0.6737, 0.8481, 0.6737, 0.8481, 0.6737, 0.8481, 0.6737, 0.8481, 0.6737, 0.8481, 0.6737, 0.8481, 0.6737, 0.8481, 0.6737, 0.8481, 0.6737, 0.8481, 0.6737, 0.8481, 0.6737, 0.8481, 0.6737, 0.8481, 0.6737, 0.8481, 0.6737, 0.8481, 0.6737, 0.8481, 0.6737, 0.8481, 0.6737, 0.8481, 0.6737, 0.8481, 0.6737, 0.8481, 0.6737, 0.8481, 0.6737, 0.8481, 0.6737, 0.8481, 0.6737, 0.8481, 0.6737, 0.8481, 0.6737, 0.8481, 0.6737, 0.8481, 0.6737, 0.8481, 0.6737, 0.8481, 0.6737, 0.8481, 0.6737, 0.8481, 0.6737, 0.8481, 0.6737, 0.8481, 0.6737, 0.8481, 0.6737, 0.8481, 0.6737, 0.8481, 0.6737, 0.8481, 0.6737, 0.8481, 0.6737, 0.8481, 0.6737, 0.8481, 0.6737, 0.8481, 0.6737, 0.8481, 0.6737, 0.8481, 0.6737, 0.8481, 0.6737, 0.8481, 0.6737, 0.8481, 0.6737, 0.8481, 0.6737, 0.8481, 0.6737, 0.8481, 0.6737, 0.8481, 0.6737, 0.8481, 0.6737, 0.8481, 0.6737, 0.8481, 0.6737, 0.8481, 0.6737, 0.8481, 0.6737, 0.8481, 0.6737, 0.8481, 0.6737, 0.8481, 0.6737, 0.8481, 0.6737, 0.8481, 0.6737, 0.8481, 0.6737, 0.8481, 0.6737, 0.8481, 0.6737, 0.8481, 0.6737, 0.8481, 0.6737, 0.8481, 0.6737, 0.8481, 0.6737, 0.8481, 0.6737, 0.8481, 0.6737, 0.8481, 0.6737, 0.8481, 0.6737, 0.8481, 0.6737, 0.8481, 0.6737, 0.8481, 0.6737, 0.8481, 0.6737, 0.8481, 0.6737, 0.8481, 0.6737, 0.8481, 0.6737, 0.8481, 0.6737, 0.8481, 0.6737, 0.8481, 0.6737, 0.8481, 0.6737, 0.8481, 0.6737, 0.8481, 0.6737, 0.8481, 0.6737, 0.8481, 0.6737, 0.8481, 0.6737, 0.8481, 0.6737, 0.8481, 0.6737, 0.8481, 0.6737, 0.8481, 0.6737, 0.8481, 0.6737, 0.8481, 0.6737, 0.8481, 0.6737, 0.8481, 0.6737, 0.8481, 0.6737, 0.8481, 0.6737, 0.8481, 0.6737, 0.8481, 0.6737, 0.8481, 0.6737, 0.8481, 0.6737, 0.8481, 0.6737, 0.8481, 0.6737, 0.8481, 0.6737, 0.8481, 0.6737, 0.8481, 0.6737, 0.8481, 0.6737, 0.8481, 0.6737, 0.8481, 0.6737, 0.8481, 0.6737, 0.8481, 0.6737, 0.8481, 0.6737, 0.8481, 0.6737, 0.8481, 0.6737, 0.8481, 0.6737, 0.8481, 0.6737, 0.8481, 0.6737, 0.8481, 0.6737, 0.8481, 0.6737, 0.8481, 0.6737, 0.8481, 0.6737, 0.8481, 0.6737, 0.8481, 0.6737, 0.8481, 0.6737, 0.8481, 0.6737, 0.8481, 0.6737, 0.8481, 0.6737, 0.8481, 0.6737, 0.8481, 0.6737, 0.8481, 0.6737, 0.8481])
me_rock.materials.append(mat_material_002)
me_rock.update()
me_rock.normals_split_custom_set([tuple(v) for v in zip(*[iter([0.6541, -0.705, 0.2742, 0.6626, -0.6982, 0.271, 0.6553, -0.7008, 0.2819, -0.2561, 0.1748, 0.9507, -0.2553, 0.1776, 0.9504, -0.2615, 0.1777, 0.9487, -0.57, 0.7505, -0.3346, -0.5458, 0.775, -0.3185, -0.5687, 0.75, -0.3377, 0.7182, 0.6001, -0.3522, 0.7201, 0.6002, -0.3482, 0.7187, 0.5994, -0.3524, 0.02229, 0.5407, 0.8409, -0.01384, 0.5379, 0.8429, 0.02868, 0.5223, 0.8523, -0.7965, -0.5933, 0.1162, -0.7951, -0.5959, 0.1131, -0.7951, -0.5953, 0.1159, 0.1007, 0.04444, -0.9939, 0.0916, 0.04521, -0.9948, 0.09464, 0.05891, -0.9938, 0.9628, 0.07516, 0.2595, 0.9631, 0.07478, 0.2587, 0.9625, 0.08324, 0.2582, 0.1357, -0.9905, 0.02181, 0.1328, -0.9911, 0.01017, 0.1399, -0.99, 0.01923, 0.0916, 0.04521, -0.9948, 0.08937, 0.04842, -0.9948, 0.09464, 0.05891, -0.9938, 0.3289, 0.9068, 0.2638, 0.3298, 0.906, 0.2655, 0.3307, 0.9054, 0.2662, 0.08902, -0.9959, 0.01686, 0.07689, -0.9967, 0.02722, 0.08135, -0.9965, 0.01654, -0.6232, 0.7255, -0.2921, -0.6253, 0.7254, -0.2878, -0.61, 0.7474, -0.2633, 0.6923, -0.6759, 0.2528, 0.6875, -0.6847, 0.242, 0.6932, -0.6801, 0.2386, 0.07166, 0.04505, -0.9964, 0.08339, 0.04133, -0.9957, 0.08393, 0.03617, -0.9958, -0.975, 0.07738, 0.2081, -0.9758, 0.07091, 0.207, -0.9747, 0.07544, 0.2105, -0.04388, -0.9777, -0.2054, -0.03091, -0.9762, -0.2149, -0.0233, -0.9791, -0.2022, -0.167, 0.9796, 0.1116, -0.1645, 0.9798, 0.1134, -0.1574, 0.9822, 0.1029, 0.06137, 0.03409, -0.9975, 0.06096, 0.03901, -0.9974, 0.06874, 0.03994, -0.9968, -0.987, 0.1449, 0.06929, -0.9878, 0.1397, 0.06834, -0.9844, 0.1414, 0.1047, -0.7384, -0.1037, -0.6664, -0.7684, -0.07009, -0.6361, -0.7517, -0.06818, -0.6559, 0.3719, 0.8958, 0.2434, 0.3576, 0.8985, 0.2545, 0.3567, 0.8983, 0.2564, 0.9515, -0.006032, 0.3077, 0.9567, -0.01281, 0.2907, 0.9513, 0.006781, 0.3081, 0.5335, 0.02032, 0.8456, 0.5332, 0.009871, 0.8459, 0.6865, -0.008696, 0.727, 0.04019, 0.3572, -0.9332, 0.03275, 0.3852, -0.9222, 0.07205, 0.3519, -0.9333, -0.9852, -0.07722, -0.1531, -0.9841, -0.08423, -0.1564, -0.9774, -0.149, -0.1498, 0.4213, 0.2598, -0.8689, 0.4421, 0.264, -0.8572, 0.4199, 0.2556, -0.8708, 0.4246, 0.8027, -0.4188, 0.248, 0.8235, -0.5103, 0.2397, 0.8604, -0.4496, 0.2911, 0.9245, 0.2459, 0.3109, 0.9113, 0.2698, 0.3151, 0.9141, 0.2552, 0.5118, 0.2249, -0.8292, 0.5078, 0.2285, -0.8306, 0.5112, 0.2301, -0.8281, -0.841, -0.5324, 0.09626, -0.8419, -0.531, 0.09657, -0.8421, -0.5312, 0.09334, 0.9444, 0.0778, 0.3196, 0.9444, 0.08424, 0.3177, 0.9474, 0.08773, 0.3079, 0.3858, 0.2619, -0.8846, 0.3772, 0.2392, -0.8947, 0.3679, 0.2534, -0.8947, 0.6776, -0.657, 0.3306, 0.6792, -0.6574, 0.3263, 0.6827, -0.6535, 0.327, -0.1478, 0.9873, 0.05806, -0.1497, 0.9871, 0.05606, -0.1632, 0.9846, 0.06211, 0.9971, -0.01072, -0.0749, 0.9968, -0.01138, -0.07875, 0.9969, -0.009263, -0.07876, -0.7508, 0.08886, 0.6545, -0.8316, 0.02391, 0.5549, -0.7517, 0.07442, 0.6553, -0.5199, -0.8539, 0.02479, -0.5274, -0.8495, 0.01355, -0.5181, -0.8553, 0.00317, 0.8434, 0.4998, 0.1971, 0.8465, 0.4965, 0.192, 0.8431, 0.5005, 0.1966, -0.0803, 0.9813, 0.1751, -0.1034, 0.9829, 0.1525, -0.1094, 0.981, 0.1602, -0.6741, 0.3743, -0.6368, -0.6765, 0.3458, -0.6503, -0.7636, 0.3738, -0.5264, 0.1968, -0.6779, -0.7083, 0.2089, -0.6751, -0.7076, 0.1978, -0.6866, -0.6996, 0.9954, -0.03996, 0.08654, 0.9955, -0.0406, 0.0851, 0.9959, -0.0385, 0.08232, 0.05633, -0.9708, 0.2331, 0.05284, -0.9742, 0.2196, 0.08264, -0.9746, 0.2079, -0.6658, 0.7048, -0.245, -0.6237, 0.7417, -0.2468, -0.6479, 0.7169, -0.2574, 0.1058, 0.9389, -0.3275, 0.1035, 0.9392, -0.3274, 0.1027, 0.9406, -0.3235, 0.885, 0.4352, 0.1655, 0.9154, 0.3752, 0.1456, 0.8868, 0.4356, 0.1545, 0.4367, 0.8685, 0.2347, 0.4261, 0.8825, 0.1992, 0.3784, 0.8873, 0.2638, -0.1117, -0.9496, 0.2929, -0.1007, -0.9527, 0.2869, -0.1097, -0.9475, 0.3003, -0.6451, -0.4363, 0.6272, -0.6391, -0.4311, 0.637, -0.6472, -0.431, 0.6288, 0.8117, 0.5143, 0.277, 0.8156, 0.5058, 0.281, 0.8113, 0.5167, 0.2735, 0.6291, 0.6567, 0.4158, 0.6269, 0.6588, 0.4158, 0.6272, 0.6582, 0.4165, -0.9724, 0.1694, 0.1605, -0.9726, 0.1761, 0.1519, -0.977, 0.1396, 0.1615, -0.9803, 0.0806, 0.1803, -0.9793, 0.08698, 0.1826, -0.9801, 0.08758, 0.1779, -0.8201, -0.1277, -0.5578, -0.8224, -0.1207, -0.556, -0.8189, -0.1224, -0.5608, -0.7188, -0.695, -0.0165, -0.7241, -0.6892, -0.02549, -0.7151, -0.6987, -0.01998, 0.001558, -0.9874, 0.158, -0.001118, -0.9862, 0.1657, -0.01384, -0.9864, 0.1639, 0.5848, 0.778, -0.2297, 0.512, 0.7922, -0.3321, 0.3618, 0.8949, -0.2614, 0.1465, 0.7343, -0.6628, 0.08774, 0.6387, -0.7644, 0.06358, 0.6549, -0.753, -0.4527, -0.8311, 0.3229, -0.4543, -0.8314, 0.3199, -0.4512, -0.8334, 0.3193, -0.4512, 0.4668, 0.7606, -0.4871, 0.3361, 0.8061, -0.4764, 0.3293, 0.8153, -0.05453, -0.9193, 0.3897, -0.05637, -0.9173, 0.3943, -0.05851, -0.9176, 0.3932, -0.07269, -0.9294, 0.3619, 0.3174, 0.9062, 0.2792, 0.304, 0.9033, 0.3026, 0.3185, 0.9058, 0.2796, 0.6933, -0.6265, 0.3562, 0.6862, -0.6338, 0.357, 0.6917, -0.6308, 0.3517, -0.02246, -0.5923, 0.8054, 7.428e-05, -0.5929, 0.8053, -0.01127, -0.5815, 0.8135, -0.9829, 0.1332, 0.1272, -0.9819, 0.1295, 0.138, -0.9812, 0.1332, 0.14, 0.7631, -0.6392, 0.09515, 0.7522, -0.6491, 0.1133, 0.7514, -0.6508, 0.1093, 0.05144, -0.9705, 0.2356, 0.0498, -0.979, 0.1975, 0.06866, -0.9757, 0.2082, -0.06266, -0.9574, 0.282, -0.05848, -0.9552, 0.29, -0.06396, -0.9566, 0.2844, -0.4579, -0.8376, 0.2981, -0.4603, -0.8341, 0.304, -0.4595, -0.8355, 0.3013, -0.1305, 0.9752, 0.1789, -0.118, 0.9762, 0.1818, -0.1296, 0.9762, 0.1737, 0.9556, -0.2816, -0.08641, 0.9557, -0.2796, -0.09211, 0.9564, -0.2788, -0.08753, -0.02408, -0.9651, 0.2606, -0.02932, -0.9648, 0.2613, -0.02986, -0.966, 0.2568, 0.9538, 0.07266, 0.2915, 0.9532, 0.07722, 0.2922, 0.9529, 0.07803, 0.2932, 0.7638, -0.6167, 0.1907, 0.7643, -0.6163, 0.1897, 0.7762, -0.5999, 0.1942, 0.8878, 0.4419, 0.1288, 0.8793, 0.4626, 0.1134, 0.8772, 0.466, 0.1157, 0.01576, 0.1293, -0.9915, 0.06134, 0.1273, -0.99, 0.02484, 0.1147, -0.9931, -0.9498, 0.2098, 0.2321, -0.9508, 0.2027, 0.2343, -0.9471, 0.2188, 0.2349, 0.06076, -0.9886, 0.1376, 0.03926, -0.9881, 0.1484, 0.05591, -0.9892, 0.1354, 0.9851, -0.1698, -0.02573, 0.9847, -0.1718, -0.02792, 0.9854, -0.1673, -0.03098, -0.754, -0.01527, -0.6567, -0.7162, -0.02669, -0.6974, -0.735, -0.06649, -0.6748, -0.9696, 0.1081, 0.2195, -0.9705, 0.1067, 0.2162, -0.9687, 0.105, 0.2251, 0.7246, 0.6451, 0.2425, 0.7257, 0.6433, 0.244, 0.7258, 0.6439, 0.242, 0.3113, 0.8255, 0.4708, 0.3088, 0.81, 0.4985, 0.3259, 0.8007, 0.5027, -0.02246, -0.5923, 0.8054, -0.01127, -0.5815, 0.8135, -0.02746, -0.5863, 0.8096, -0.9542, 0.144, 0.2621, -0.9579, 0.1384, 0.2517, -0.9541, 0.1405, 0.2646, 0.949, 0.009097, 0.3153, 0.9536, 0.02106, 0.3003, 0.949, 0.008904, 0.315, 0.6338, 0.3354, 0.697, 0.6549, 0.3101, 0.6891, 0.6344, 0.3515, 0.6884, -0.5357, -0.4388, -0.7215, -0.546, -0.431, -0.7184, -0.5418, -0.4286, -0.7231, 0.9792, -0.07417, -0.1888, 0.9797, -0.0726, -0.1867, 0.9794, -0.07791, -0.1863, 0.9866, -0.1548, 0.05094, 0.9867, -0.1558, 0.04727, 0.9876, -0.1492, 0.04968, 0.8813, 0.3282, 0.3401, 0.8781, 0.3266, 0.3496, 0.8808, 0.3208, 0.3482, 0.1233, -0.9904, 0.06242, 0.1226, -0.9904, 0.06371, 0.119, -0.9911, 0.05957, 0.008859, -0.9828, 0.1846, 0.007355, -0.9837, 0.1795, 0.01071, -0.9836, 0.1801, 0.09837, 0.9791, -0.178, 0.09884, 0.9778, -0.1846, 0.0956, 0.9793, -0.1782, -0.1993, 0.9798, 0.01784, -0.2191, 0.9751, 0.03386, -0.2171, 0.9755, 0.03478, -0.4371, -0.4066, 0.8022, -0.4387, -0.4006, 0.8044, -0.4401, -0.4054, 0.8012, 0.7554, 0.5313, -0.3834, 0.7528, 0.5333, -0.3858, 0.751, 0.5366, -0.3847, -0.4579, -0.8376, 0.2981, -0.458, -0.836, 0.3021, -0.4603, -0.8341, 0.304, 0.07515, 0.8823, -0.4647, 0.07287, 0.8818, -0.466, 0.07503, 0.8836, -0.4622, 0.7868, -0.5931, 0.1707, 0.7845, -0.6013, 0.1518, 0.7851, -0.6008, 0.1506, 0.06997, -0.2298, -0.9707, 0.07983, -0.2142, -0.9735, 0.08372, -0.249, -0.9649, 0.2266, -0.7083, -0.6685, 0.2187, -0.7148, -0.6643, 0.2061, -0.718, -0.6649, 0.09674, -0.9952, 0.01417, 0.09827, -0.9951, 0.01291, 0.1059, -0.9941, 0.02146, -0.9863, -0.08108, -0.1439, -0.986, -0.0811, -0.1456, -0.9835, -0.1395, -0.1152, 0.1679, 0.7423, 0.6487, 0.06904, 0.8789, 0.4719, 0.0521, 0.775, 0.6298, -0.6959, -0.6922, -0.1915, -0.7019, -0.6855, -0.1932, -0.6989, -0.687, -0.1988, -0.7526, -0.0769, -0.654, -0.7492, -0.08141, -0.6574, -0.7596, -0.09806, -0.6429, 0.6017, 0.07148, -0.7955, 0.5981, 0.06514, -0.7988, 0.5999, 0.06441, -0.7975, 0.09567, 0.08303, -0.9919, 0.09801, 0.058, -0.9935, 0.09062, 0.08132, -0.9926, 0.02027, 0.8946, -0.4465, 0.01585, 0.896, -0.4438, 0.02207, 0.896, -0.4435, 0.06038, 0.03553, -0.9975, 0.03735, 0.04374, -0.9983, 0.04177, 0.05328, -0.9977, -0.7778, -0.6139, -0.1345, -0.7769, -0.6153, -0.1336, -0.7774, -0.6164, -0.1252, 0.01895, -0.9785, 0.2056, 0.01318, -0.9788, 0.2044, 0.0188, -0.9792, 0.202, 0.9973, -0.06978, 0.02172, 0.9976, -0.06473, 0.02573, 0.9973, -0.06839, 0.02598, -0.05622, -0.9909, 0.1219, -0.05927, -0.9909, 0.1205, -0.05446, -0.9915, 0.1183, -0.6808, -0.7314, -0.03959, -0.6789, -0.7338, -0.02702, -0.6857, -0.7276, -0.0193, 0.3289, 0.9068, 0.2638, 0.3307, 0.9054, 0.2662, 0.3316, 0.9055, 0.2647, -0.4134, -0.8759, 0.2487, -0.4167, -0.8761, 0.2423, -0.4063, -0.8812, 0.2417, -0.9587, 0.2561, 0.1238, -0.9609, 0.2507, 0.1176, -0.9617, 0.2472, 0.1186, -0.9823, 0.1432, 0.1208, -0.983, 0.1427, 0.1158, -0.9828, 0.1382, 0.1223, -0.03079, -0.9647, 0.2615, -0.01624, -0.9647, 0.2628, -0.02006, -0.964, 0.2651, 0.61, -0.6569, 0.4431, 0.6077, -0.6516, 0.4541, 0.6026, -0.6514, 0.461, 0.9474, 0.08773, 0.3079, 0.9461, 0.08092, 0.3136, 0.9444, 0.0778, 0.3196, -0.2271, -0.04099, -0.973, -0.2452, -0.05099, -0.9681, -0.2381, -0.02691, -0.9709, -0.03676, -0.5818, -0.8125, -0.02056, -0.5892, -0.8077, -0.03285, -0.5906, -0.8063, 0.08161, -0.7417, -0.6658, 0.1081, -0.7393, -0.6646, 0.1035, -0.7386, -0.6661, 0.2232, 0.8777, -0.4241, 0.1536, 0.8852, -0.4391, 0.2687, 0.9324, -0.2418, 0.935, 0.04282, 0.352, 0.9336, 0.04733, 0.3552, 0.9331, 0.04262, 0.3572, 0.9906, -0.005526, -0.1369, 0.9908, -0.0004954, -0.1351, 0.9899, -0.008937, -0.1414, 0.06833, 0.6503, -0.7566, 0.06196, 0.6496, -0.7577, 0.04591, 0.6618, -0.7482, -0.976, 0.1811, 0.1208, -0.9819, 0.1453, 0.1212, -0.9701, 0.1591, 0.1831, -0.1587, 0.9851, 0.06686, -0.1618, 0.9846, 0.06691, -0.1604, 0.9846, 0.06954, -0.07859, -0.4071, -0.91, -0.06888, -0.4003, -0.9138, -0.07567, -0.4134, -0.9074, -0.6479, -0.09812, -0.7554, -0.6492, -0.1213, -0.7509, -0.6548, -0.08893, -0.7505, -0.6499, -0.09534, -0.754, -0.6435, -0.08783, -0.7604, -0.6416, -0.1211, -0.7575, 0.892, 0.3984, 0.2138, 0.8929, 0.43, 0.1332, 0.8856, 0.4357, 0.161, -0.2429, 0.4446, -0.8622, -0.2553, 0.4466, -0.8575, -0.2207, 0.4705, -0.8543, -0.2097, 0.4679, -0.8585, -0.4749, -0.8402, 0.2617, -0.4741, -0.8423, 0.2564, -0.4706, -0.8429, 0.2608, 0.4648, -0.1973, -0.8632, 0.4542, -0.203, -0.8675, 0.4527, -0.2032, -0.8682, 0.4534, -0.2019, -0.8681, -0.6241, 0.7592, -0.1849, -0.6391, 0.723, -0.2623, -0.6699, 0.7048, -0.2332, 0.5092, -0.3271, 0.7961, 0.5322, -0.3001, 0.7916, 0.5027, -0.3194, 0.8032, 0.4992, -0.3428, 0.7958, 0.8921, 0.04344, 0.4498, 0.8964, 0.05068, 0.4402, 0.891, 0.05251, 0.451, -0.2446, 0.967, 0.07131, -0.1428, 0.9822, 0.1223, -0.1292, 0.9817, 0.1402, -0.1407, 0.9829, 0.1191, -0.01972, 0.9996, 0.01872, -0.01246, 0.9996, 0.02337, 0.04975, 0.996, -0.07417, -0.7184, -0.6923, -0.06791, -0.7066, -0.7035, -0.07621, -0.7093, -0.7017, -0.06714, 0.9766, -0.08992, -0.1956, 0.9779, -0.08772, -0.1897, 0.977, -0.09514, -0.1908, 0.9908, -0.0004954, -0.1351, 0.9906, -0.007981, -0.1369, 0.9899, -0.008937, -0.1414, 0.604, 0.06409, -0.7944, 0.6017, 0.07148, -0.7955, 0.5999, 0.06441, -0.7975, -0.006963, 0.5457, 0.8379, -0.009173, 0.5505, 0.8348, -0.01983, 0.5328, 0.846, -0.003394, 0.5416, 0.8407, 0.09306, 0.09833, -0.9908, 0.06141, 0.09219, -0.9938, 0.08196, 0.1097, -0.9906, 0.08096, 0.1187, -0.9896, -0.0897, -0.5337, 0.8409, -0.088, -0.535, 0.8402, -0.0863, -0.5322, 0.8422, -0.119, -0.5134, 0.8498, -0.2662, 0.2835, -0.9213, -0.2333, 0.3084, -0.9222, -0.1983, 0.2812, -0.939, -0.1635, -0.0975, 0.9817, -0.157, -0.09324, 0.9832, -0.1591, -0.09382, 0.9828, -0.9705, 0.1067, 0.2162, -0.9696, 0.1055, 0.2206, -0.9687, 0.105, 0.2251, -0.1657, 0.9755, 0.1445, -0.1618, 0.9772, 0.1375, -0.1801, 0.9756, 0.1257, -0.1684, 0.9755, 0.1417, 0.03877, 0.5523, -0.8327, 0.01286, 0.5539, -0.8325, 0.04264, 0.5645, -0.8243, 0.8872, 0.4309, 0.1649, 0.8992, 0.4136, 0.1429, 0.8862, 0.4344, 0.1611, -0.02617, -0.9483, 0.3162, -0.02293, -0.9477, 0.3182, -0.02628, -0.9477, 0.318, 0.8948, 0.4372, 0.09037, 0.8817, 0.463, 0.09134, 0.8809, 0.463, 0.09833, 0.006696, -0.987, 0.1608, -0.001118, -0.9862, 0.1657, 0.009095, -0.9872, 0.1594, 0.02661, -0.9797, 0.1987, 0.03105, -0.9788, 0.2026, 0.02369, -0.977, 0.2119, 0.02688, -0.9842, 0.1749, -0.649, 0.7249, -0.2312, -0.6659, 0.7194, -0.1978, -0.621, 0.7511, -0.224, -0.6463, 0.7193, -0.2547, -0.5498, -0.4257, -0.7187, -0.5412, -0.4349, -0.7197, -0.5512, -0.4368, -0.7109, 0.6155, -0.7136, 0.3345, 0.615, -0.7128, 0.3372, 0.6084, -0.7182, 0.3376, -0.5861, 0.119, 0.8014, -0.59, 0.1187, 0.7987, -0.5886, 0.1169, 0.7999, 0.1205, -0.8561, 0.5026, 0.155, -0.8624, 0.482, 0.1306, -0.851, 0.5086, -0.9407, 0.2137, 0.2634, -0.9448, 0.2007, 0.2591, -0.9383, 0.189, 0.2896, -0.2427, 0.9693, 0.03938, -0.244, 0.9688, 0.04351, -0.2391, 0.9701, 0.04085, -0.001118, -0.9862, 0.1657, 0.001558, -0.9874, 0.158, 0.009095, -0.9872, 0.1594, -0.9952, 0.08424, 0.05061, -0.9949, 0.08408, 0.05657, -0.9947, 0.08959, 0.05094, 0.2488, 0.3196, 0.9143, 0.2527, 0.2816, 0.9257, 0.2696, 0.3062, 0.913, 0.2647, 0.3094, 0.9133, -0.9907, -0.136, -0.008477, -0.9963, -0.08195, 0.02753, -0.9968, -0.07553, 0.02599, -0.997, -0.07504, 0.017, 0.9975, -0.003896, -0.07055, 0.9975, 0.004484, -0.07073, 0.9978, 0.0008153, -0.06617, -0.2183, 0.9718, 0.08919, -0.1434, 0.9897, 0.001065, -0.1562, 0.9877, -0.008744, -0.9638, 0.1581, -0.2146, -0.9526, 0.1861, -0.2409, -0.9398, 0.1594, -0.3023, 0.7884, -0.5916, 0.1684, 0.7862, -0.5964, 0.1621, 0.7892, -0.5905, 0.1687, -0.6045, 0.7561, -0.2509, -0.6678, 0.7054, -0.2377, -0.6528, 0.7334, -0.1898, 0.4808, -0.8749, 0.05776, 0.4641, -0.8851, 0.03463, 0.4678, -0.8837, 0.01304, 0.04358, 0.09329, -0.9947, 0.005958, 0.05446, -0.9985, 0.007523, 0.07591, -0.9971, 0.2983, -0.6855, 0.6642, 0.2702, -0.6937, 0.6677, 0.2703, -0.7003, 0.6606, 0.9762, -0.05834, 0.209, 0.9754, -0.06485, 0.2107, 0.9764, -0.06514, 0.2061, 0.9652, -0.08876, 0.2459, 0.9662, -0.08714, 0.2427, 0.964, -0.08611, 0.2515, 0.9699, -0.05726, 0.2366, 0.9704, -0.05063, 0.2361, 0.9694, -0.05544, 0.2393, 0.9824, -0.1167, 0.1456, 0.9833, -0.1159, 0.1406, 0.9827, -0.1118, 0.1474, 0.9662, -0.08714, 0.2427, 0.9651, -0.08625, 0.2471, 0.964, -0.08611, 0.2515, 0.9954, -0.05269, 0.07987, 0.9949, -0.05298, 0.08585, 0.9951, -0.0581, 0.07987, 0.9498, -0.128, 0.2854, 0.9536, -0.1216, 0.2755, 0.9494, -0.1246, 0.2882, 0.7081, -0.3069, -0.636, 0.7098, -0.2774, -0.6475, 0.7938, -0.3107, -0.5228, 0.9722, -0.1458, 0.1831, 0.973, -0.1519, 0.174, 0.9757, -0.116, 0.1861, 0.7318, -0.1065, 0.6732, 0.8133, -0.03221, 0.581, 0.7321, -0.09212, 0.675, 0.9825, -0.1071, 0.1526, 0.981, -0.1042, 0.1635, 0.9803, -0.1081, 0.1653, 0.443, -0.5009, 0.7435, 0.4726, -0.3724, 0.7988, 0.4613, -0.3666, 0.808, -0.09734, -0.6927, -0.7146, -0.03887, -0.5885, -0.8076, -0.01451, -0.6046, -0.7964, 0.1109, -0.9874, 0.1126, 0.1348, -0.9867, 0.09077, 0.1404, -0.9852, 0.09872, 0.197, -0.9767, 0.08547, 0.1934, -0.978, 0.07825, 0.2119, -0.975, 0.0672, 0.1998, -0.9763, 0.08271, 0.1607, -0.9799, 0.1186, 0.1481, -0.9815, 0.1209, 0.16, -0.9806, 0.1133, 0.1995, -0.9785, 0.05241, 0.197, -0.9789, 0.05404, 0.1903, -0.9808, 0.04321, 0.1929, -0.9812, 0.007138, 0.196, -0.9806, 0.007325, 0.1945, -0.9809, 0.009916, -0.2645, -0.9486, 0.1739, -0.2855, -0.9377, 0.1979, -0.2891, -0.9396, 0.183, -0.2926, -0.9335, 0.2074, -0.28, -0.9317, 0.2313, -0.2935, -0.9331, 0.2077, 0.1823, -0.9832, -0.002132, 0.1843, -0.9829, -0.00421, 0.1975, -0.9803, 0.002604, -0.3036, -0.9334, 0.1916, -0.3044, -0.9327, 0.1933, -0.3055, -0.9322, 0.1941, -0.3461, -0.9226, 0.1704, -0.3321, -0.9255, 0.1819, -0.3314, -0.9254, 0.1837, -0.3036, -0.9334, 0.1916, -0.3055, -0.9322, 0.1941, -0.3063, -0.9323, 0.1925, -0.7076, -0.6849, 0.1737, -0.7089, -0.6831, 0.1753, -0.7091, -0.6835, 0.1732, -0.6176, -0.7047, 0.3491, -0.6153, -0.7069, 0.3489, -0.6156, -0.7062, 0.3497, -0.9673, -0.126, 0.22, -0.9676, -0.1256, 0.2192, -0.9667, -0.1339, 0.2181, -0.9606, -0.04782, 0.2738, -0.9656, -0.04014, 0.257, -0.96, -0.06066, 0.2733, -0.9578, -0.06337, 0.2804, -0.9615, -0.07445, 0.2645, -0.9579, -0.06315, 0.2802, -0.9041, -0.1048, 0.4143, -0.9079, -0.1114, 0.4041, -0.9027, -0.1138, 0.4149, -0.9508, -0.132, 0.2803, -0.9506, -0.1383, 0.278, -0.953, -0.1412, 0.2679, -0.953, -0.1412, 0.2679, -0.9522, -0.1348, 0.2741, -0.9508, -0.132, 0.2803, -0.6482, 0.604, 0.4638, -0.646, 0.598, 0.4745, -0.6412, 0.5975, 0.4815, -0.8149, 0.5511, 0.1793, -0.8127, 0.5563, 0.1735, -0.8156, 0.55, 0.1795, -0.6522, 0.6676, 0.3591, -0.6517, 0.6666, 0.3618, -0.6454, 0.6723, 0.3627, -0.1019, 0.9744, 0.2004, -0.08076, 0.9739, 0.2119, -0.097, 0.9753, 0.1985, -0.8135, 0.5525, 0.1817, -0.8108, 0.562, 0.1635, -0.8114, 0.5616, 0.1622, -0.05138, 0.9672, 0.2488, -0.04971, 0.9686, 0.2437, -0.05311, 0.9683, 0.2442, -0.01943, 0.9253, 0.3789, -0.02271, 0.9244, 0.3808, -0.01936, 0.9245, 0.3807, 0.4165, 0.8311, 0.3687, 0.4188, 0.8273, 0.3745, 0.418, 0.8288, 0.3718, -0.06202, 0.9611, 0.269, -0.0562, 0.9618, 0.268, -0.06178, 0.9621, 0.2655, 0.007558, 0.8924, 0.4513, 0.00933, 0.89, 0.4558, 0.01153, 0.8905, 0.4548, 0.02624, 0.9049, 0.4249, 0.4346, 0.8367, 0.3332, 0.4338, 0.8392, 0.328, 0.4302, 0.8393, 0.3323, 0.3952, 0.3667, 0.8422, 0.3969, 0.3606, 0.8441, 0.3983, 0.3657, 0.8412, 0.04254, 0.4788, 0.8769, 0.04049, 0.48, 0.8763, 0.03879, 0.477, 0.8781, 0.07192, 0.4589, 0.8856, 0.3722, 0.8711, 0.3205, 0.3758, 0.8718, 0.3142, 0.3652, 0.8765, 0.3136, 0.6076, 0.4154, 0.677, 0.6014, 0.4092, 0.6862, 0.6098, 0.41, 0.6783, 0.963, -0.2303, 0.1402, 0.9652, -0.2244, 0.1345, 0.9658, -0.2208, 0.1357, 0.5635, -0.1522, 0.812, 0.5675, -0.1516, 0.8093, 0.566, -0.1498, 0.8107, 0.2311, -0.2293, 0.9455, 0.2304, -0.2321, 0.945, 0.2366, -0.2319, 0.9435, -0.0001045, -0.6003, 0.7998, 0.002224, -0.6047, 0.7964, 0.01185, -0.5875, 0.8092, -0.004057, -0.5965, 0.8026, 0.9488, -0.1916, 0.2512, 0.9495, -0.1848, 0.2537, 0.9464, -0.2009, 0.2531, -0.02975, -0.5965, 0.802, 0.006174, -0.5926, 0.8055, -0.03718, -0.5792, 0.8144, -0.2666, -0.3889, 0.8819, -0.2723, -0.3519, 0.8956, -0.2878, -0.3762, 0.8807, -0.2828, -0.3793, 0.881, 0.1275, 0.03684, 0.9912, 0.1211, 0.03227, 0.9921, 0.1233, 0.03294, 0.9918, -0.5468, 0.2548, 0.7976, -0.5687, 0.2274, 0.7905, -0.5403, 0.2469, 0.8044, -0.5374, 0.2708, 0.7987, -0.2957, -0.8657, 0.404, -0.2946, -0.852, 0.4327, -0.3122, -0.8436, 0.4369, -0.6434, -0.4035, 0.6506, -0.6652, -0.3784, 0.6436, -0.6432, -0.4189, 0.641, -0.1686, 0.8156, 0.5535, -0.2026, 0.822, 0.5321, -0.1787, 0.8098, 0.5588, -0.04339, 0.9739, 0.2227, -0.04093, 0.9722, 0.2305, -0.02817, 0.973, 0.2291, -0.06949, 0.9626, 0.262, -0.07395, 0.9612, 0.2656, -0.06688, 0.9591, 0.2751, -0.06912, 0.9687, 0.2385, -0.04093, 0.9722, 0.2305, -0.04339, 0.9739, 0.2227, -0.051, 0.9733, 0.2238, 0.4107, 0.8228, 0.3928, 0.4124, 0.8233, 0.3899, 0.4092, 0.8252, 0.3893, 0.4165, 0.8311, 0.3687, 0.4165, 0.8293, 0.3726, 0.4188, 0.8273, 0.3745, 0.6756, 0.7273, -0.1208, 0.6819, 0.721, -0.1227, 0.6791, 0.7228, -0.1283, 0.7585, 0.6484, -0.06613, 0.7576, 0.6495, -0.06475, 0.7577, 0.6502, -0.05672, 0.7697, 0.6116, 0.1831, 0.7683, 0.6143, 0.1802, 0.7685, 0.6132, 0.1827, -0.04856, 0.9731, 0.2253, -0.04093, 0.9722, 0.2305, -0.051, 0.9733, 0.2238, 0.8171, 0.5536, 0.1607, 0.8179, 0.5525, 0.1606, 0.8183, 0.5528, 0.1578, 0.9868, 0.1248, -0.1033, 0.9866, 0.125, -0.1051, 0.9809, 0.1812, -0.07103, 0.9861, 0.1216, -0.1129, 0.9849, 0.1286, -0.1159, 0.9756, 0.1927, -0.1052, 0.9776, -0.1546, 0.1429, 0.9822, -0.1188, 0.1458, 0.9689, -0.1372, 0.2062, 0.6576, -0.7228, -0.2126, 0.6738, -0.681, -0.2869, 0.7029, -0.6638, -0.2556, 0.9847, 0.1707, 0.03538, 0.9911, 0.1146, 0.06792, 0.9919, 0.1083, 0.06598, 0.9925, 0.1084, 0.05699, 0.9755, -0.1096, -0.1906, 0.9662, -0.1361, -0.219, 0.9545, -0.1058, -0.2789, 0.64, -0.716, -0.2789, 0.701, -0.6641, -0.2601, 0.6854, -0.6957, -0.2148, 0.7554, 0.174, -0.6317, 0.7857, 0.1395, -0.6027, 0.7698, 0.1383, -0.6231, 0.774, 0.08571, -0.6274, 0.7372, 0.09852, -0.6685, 0.7537, 0.1373, -0.6427, 0.6826, -0.6846, -0.2556, 0.6982, -0.6808, -0.2214, 0.6555, -0.7122, -0.2512, 0.6806, -0.6775, -0.2788, 0.6081, -0.7059, -0.3632, 0.5844, -0.7323, -0.3496, 0.6069, -0.7054, -0.3662, 0.2873, -0.3769, -0.8806, 0.2997, -0.3787, -0.8757, 0.2659, -0.404, -0.8753, 0.255, -0.4015, -0.8797, 0.3066, -0.2114, -0.9281, 0.2747, -0.2373, -0.9318, 0.2393, -0.2102, -0.9479, -0.007467, -0.02758, -0.9996, 0.0288, 0.0127, -0.9995, 0.02798, -0.008834, -0.9996, 0.2572, 0.1143, -0.9596, 0.2747, 0.1246, -0.9534, 0.2686, 0.1005, -0.958, 0.02155, -0.06276, -0.9978, -0.02409, -0.06246, -0.9978, 0.012, -0.04838, -0.9988, 0.003711, -0.2947, -0.9556, 0.01182, -0.3232, -0.9463, -0.02831, -0.2906, -0.9564, -0.3466, -0.2151, -0.913, -0.3385, -0.1914, -0.9213, -0.3287, -0.2053, -0.9218, -0.0466, 0.2921, -0.9553, -0.05577, 0.2763, -0.9594, -0.06124, 0.3103, -0.9487, -0.02733, 0.03106, -0.9991, -0.02682, 0.02617, -0.9993, -0.0345, 0.02488, -0.9991, -0.02629, 0.02962, -0.9992, -0.00296, 0.02228, -0.9997, -0.007041, 0.01257, -0.9999, -0.06635, 0.01908, -0.9976, -0.05716, 0.0187, -0.9982, -0.05977, 0.004858, -0.9982, -0.06, -0.01938, -0.998, -0.06318, 0.005628, -0.998, -0.05481, -0.01743, -0.9983, -0.08728, 0.7815, -0.6177, -0.1137, 0.7781, -0.6178, -0.109, 0.7777, -0.6191, -0.05682, -0.0346, -0.9978, -0.02534, -0.02717, -0.9993, -0.04532, -0.04554, -0.9979, -0.04402, -0.05454, -0.9975, -0.03724, 0.01965, -0.9991, -0.04912, 0.02291, -0.9985, -0.04985, 0.02804, -0.9984, -0.05716, 0.0187, -0.9982, -0.0549, 0.01565, -0.9984, -0.05977, 0.004858, -0.9982, -0.2307, 0.7434, -0.6278, -0.2231, 0.7498, -0.623, -0.2107, 0.7535, -0.6228, -0.1984, 0.7168, -0.6685, -0.2105, 0.7135, -0.6683, -0.2001, 0.7248, -0.6592, -0.4432, 0.2387, -0.8641, -0.4328, 0.2449, -0.8676, -0.4313, 0.2453, -0.8682, -0.4319, 0.244, -0.8683, -0.5722, -0.0387, -0.8192, -0.5689, -0.03201, -0.8218, -0.5707, -0.03147, -0.8206, -0.9621, 0.2533, -0.1011, -0.9619, 0.2517, -0.107, -0.9627, 0.2506, -0.1025, -0.5748, -0.03148, -0.8177, -0.5722, -0.0387, -0.8192, -0.5707, -0.03147, -0.8206, -0.9894, 0.1366, -0.04901, -0.989, 0.139, -0.05115, -0.9894, 0.1345, -0.0545, -0.9746, 0.05253, -0.2179, -0.9751, 0.05081, -0.2158, -0.975, 0.05613, -0.215, -0.9928, 0.1166, 0.02632, -0.9928, 0.1178, 0.02269, -0.9935, 0.111, 0.02465, -0.1621, 0.979, 0.1233, -0.1613, 0.979, 0.1247, -0.1576, 0.9801, 0.1207, -0.173, 0.9815, 0.08243, -0.1698, 0.9829, 0.07096, -0.1772, 0.9809, 0.07972, -0.6885, 0.6617, 0.297, -0.6966, 0.6549, 0.2931, -0.6897, 0.657, 0.3044, -0.9723, 0.06879, -0.2235, -0.9738, 0.06615, -0.2177, -0.9731, 0.07365, -0.2183, -0.9985, -0.0006745, 0.05392, -0.9986, 0.0003646, 0.05266, -0.9988, -0.001868, 0.0496, -0.9994, 0.03336, -0.008812, -0.9996, 0.02804, -0.005156, -0.9995, 0.03153, -0.004957, -0.9941, -0.02613, -0.1052, -0.9938, -0.03448, -0.1059, -0.9944, -0.03113, -0.1012, -0.8831, -0.4427, 0.1555, -0.8802, -0.4689, 0.07301, -0.8736, -0.4761, 0.1006, -0.8755, -0.4717, 0.1048, -0.8874, -0.4534, 0.08356, -0.8743, -0.4748, 0.1007, -0.9852, -0.02495, -0.1696, -0.9852, -0.01735, -0.1708, -0.9844, -0.01603, -0.1753, -0.8732, -0.4759, 0.1052, -0.9052, -0.4158, 0.08823, -0.8746, -0.4756, 0.09409, -0.8005, -0.5598, 0.2141, -0.8051, -0.5517, 0.2181, -0.8001, -0.5619, 0.21, -0.9438, -0.09902, 0.3153, -0.9423, -0.1035, 0.3182, -0.942, -0.0991, 0.3205, -0.8805, -0.4732, 0.02975, -0.8664, -0.4985, 0.02947, -0.8658, -0.499, 0.03647, -0.9851, -0.01981, -0.1711, -0.9852, -0.02495, -0.1696, -0.9844, -0.01603, -0.1753, -0.9595, -0.1253, 0.2524, -0.9588, -0.1299, 0.2528, -0.9584, -0.1307, 0.2536, -0.712, 0.6092, 0.3492, -0.7135, 0.6099, 0.3449, -0.7169, 0.6058, 0.3452, -0.789, 0.6044, 0.1103, -0.7791, 0.6134, 0.1295, -0.7781, 0.6154, 0.1256, -0.7919, 0.5755, 0.2041, -0.7925, 0.5751, 0.203, -0.8038, 0.558, 0.206, -0.7274, 0.5765, 0.3722, -0.7205, 0.5841, 0.3737, -0.7258, 0.5812, 0.3681, -0.3452, 0.6284, 0.6971, -0.3175, 0.6373, 0.7021, -0.3176, 0.6444, 0.6956, -0.5146, 0.8518, 0.0985, -0.4975, 0.864, 0.07668, -0.5005, 0.864, 0.05496, -0.09994, 0.9504, 0.2946, -0.09614, 0.9547, 0.2815, -0.1255, 0.955, 0.2689, -0.09513, 0.95, 0.2973, -0.09256, 0.9612, 0.2599, -0.1116, 0.9564, 0.2697, -0.7249, 0.6328, 0.2724, -0.72, 0.6424, 0.2623, -0.7254, 0.6379, 0.2585, -0.3805, -0.787, -0.4857, -0.2004, -0.7954, -0.572, -0.1928, -0.836, -0.5137, -0.4116, -0.897, 0.1613, -0.3993, -0.9082, 0.1253, -0.3536, -0.9156, 0.1911, -0.1764, -0.8544, -0.4887, -0.1061, -0.8585, -0.5018, -0.2258, -0.9228, -0.3122, -0.5598, -0.09577, 0.8231, -0.5599, -0.08537, 0.8241, -0.7098, -0.0642, 0.7014, -0.1614, -0.7897, 0.5919, -0.05179, -0.9106, 0.4101, -0.04391, -0.817, 0.575, -0.5477, -0.7807, -0.3011, -0.4711, -0.7854, -0.4015, -0.3196, -0.8873, -0.3325, 0.2779, -0.9605, 0.01581, 0.1751, -0.9826, 0.06211, 0.1609, -0.9838, 0.07945, 0.1731, -0.9831, 0.05882, 0.2512, -0.9674, 0.0324, 0.18, -0.9819, -0.0593, 0.193, -0.9788, -0.0685, 0.05619, -0.9973, -0.0467, 0.04883, -0.9979, -0.04234, -0.01028, -0.9899, -0.1415, -0.02712, -0.8511, -0.5244, -0.02481, -0.8504, -0.5255, -0.02699, -0.8526, -0.5219, 0.02759, -0.8626, -0.5051, 0.03198, -0.8641, -0.5023, 0.02579, -0.8643, -0.5022, -0.0602, -0.9178, -0.3923, -0.05754, -0.918, -0.3925, -0.057, -0.9197, -0.3884, -0.05597, -0.9677, -0.2457, -0.05636, -0.966, -0.2522, -0.05349, -0.9678, -0.2459, 0.2348, -0.9712, -0.03995, 0.254, -0.9669, -0.02297, 0.2519, -0.9675, -0.0221, -0.6836, -0.5997, -0.416, -0.6855, -0.6001, -0.4122, -0.684, -0.599, -0.4163, -0.8303, -0.541, 0.1338, -0.8333, -0.5375, 0.1289, -0.8299, -0.5418, 0.1333, -0.7222, -0.5303, -0.4441, -0.7194, -0.5321, -0.4465, -0.7176, -0.5354, -0.4455, -0.3826, -0.2153, -0.8985, -0.4037, -0.2209, -0.8878, -0.3814, -0.2108, -0.9001, -0.4756, -0.1863, -0.8597, -0.4715, -0.1896, -0.8613, -0.4749, -0.1915, -0.859, -0.0193, -0.5999, -0.7999, -0.01289, -0.5989, -0.8007, 0.003244, -0.6112, -0.7915, -0.8792, -0.3808, 0.2864, -0.8762, -0.38, 0.2964, -0.8793, -0.374, 0.295, -0.9939, -0.01903, -0.1091, -0.9934, -0.01819, -0.1128, -0.9934, -0.02021, -0.113, -0.1264, 0.9888, 0.07949, -0.1147, 0.9893, 0.09031, -0.1187, 0.9898, 0.07938, -0.134, 0.988, 0.07649, -0.1356, 0.9879, 0.07509, -0.1434, 0.9861, 0.08338, 0.01781, 0.9378, 0.3467, 0.01344, 0.935, 0.3544, 0.01895, 0.9369, 0.3491, -0.02028, 0.9457, 0.3245, -0.01496, 0.9454, 0.3255, -0.01445, 0.947, 0.321, 0.01537, 0.9818, 0.1891, 0.01865, 0.982, 0.1877, 0.01366, 0.9826, 0.1853, -0.01363, 0.9454, 0.3256, -0.02816, 0.9448, 0.3265, -0.02437, 0.9442, 0.3286, 0.06668, 0.9311, 0.3587, 0.05582, 0.9341, 0.3526, 0.06451, 0.9284, 0.366, -0.02595, 0.5372, 0.8431, -0.03699, 0.5255, 0.85, -0.02087, 0.5311, 0.847, 0.5424, 0.5047, -0.6716, 0.5529, 0.4971, -0.6687, 0.5489, 0.4949, -0.6736, -0.02595, 0.5372, 0.8431, -0.04847, 0.537, 0.8422, -0.03699, 0.5255, 0.85, 0.5568, 0.4921, -0.6692, 0.548, 0.5009, -0.6699, 0.5576, 0.5026, -0.6606, 0.4868, 0.8679, 0.09944, 0.4948, 0.8645, 0.0882, 0.4856, 0.8707, 0.07791, 0.6541, 0.7557, 0.03281, 0.6517, 0.7571, 0.04543, 0.6585, 0.7507, 0.05296, 0.6927, 0.7191, 0.05477, 0.6985, 0.7142, 0.0456, 0.689, 0.723, 0.05141, 0.694, 0.7199, 0.003312, 0.6821, 0.7313, -0.004639, 0.6846, 0.7289, 0.004373, 0.8326, 0.1935, -0.5189, 0.8351, 0.1864, -0.5176, 0.8317, 0.1883, -0.5223, 0.6682, 0.1713, -0.724, 0.6685, 0.1941, -0.718, 0.6753, 0.162, -0.7195, 0.7702, 0.1469, -0.6206, 0.7668, 0.1515, -0.6237, 0.7761, 0.1675, -0.6079, 0.01426, 0.9902, -0.1387, 0.001674, 0.9889, -0.1487, -0.006455, 0.9907, -0.1361, 0.04175, 0.6361, -0.7705, 0.02513, 0.6426, -0.7658, 0.03741, 0.6444, -0.7638, 0.09316, 0.4699, -0.8778, 0.08388, 0.4631, -0.8824, 0.08997, 0.4759, -0.8749, 0.6703, 0.1685, -0.7227, 0.6643, 0.1612, -0.7298, 0.6611, 0.1941, -0.7248, 0.009101, -0.4961, -0.8682, 0.035, -0.4967, -0.8672, 0.005392, -0.5089, -0.8608, 0.6992, -0.663, -0.2675, 0.6585, -0.7012, -0.2732, 0.6821, -0.675, -0.2813, 0.659, -0.682, -0.3173, 0.6609, -0.6821, -0.313, 0.6456, -0.7063, -0.2905, 0.9889, -0.1147, 0.09428, 0.9896, -0.1094, 0.09367, 0.985, -0.1137, 0.1297, -0.8745, -0.4803, 0.06796, -0.8648, -0.4995, 0.05157, -0.8626, -0.503, 0.05367, 0.2771, -0.9607, -0.01625, 0.2783, -0.9604, -0.01197, 0.2735, -0.9618, -0.01498, 0.9389, -0.1981, 0.2816, 0.9426, -0.1846, 0.2784, 0.9347, -0.1753, 0.3093])] * 3)])

# ---- objects
ob_rocks = bpy.data.objects.new('Rocks', me_rock)

# ---- transforms, parenting, visibility, modifiers, constraints
ob_rocks.location = (0.0, 0.0, 0.0)
ob_rocks.color = (0.8, 0.8, 0.8, 1.0)

# ---- collection membership
col_collection.objects.link(ob_rocks)

# ---- scene / render settings (as saved in the file)
scene.frame_start = 1; scene.frame_end = 250; scene.frame_set(1)
scene.render.engine = 'BLENDER_EEVEE_NEXT'
scene.cycles.sampling_pattern = 'TABULATED_SOBOL'
bpy.context.view_layer.update()

# ---- added for rendering (the .blend has no active camera and no usable light): camera, sun
cam_auto = bpy.data.cameras.new('AutoCamera')
cam_auto.lens = 50.0
cam_auto.sensor_width = 36.0
cam_auto.clip_end = 1000.0
ob_auto_camera = bpy.data.objects.new('AutoCamera', cam_auto)
scene.collection.objects.link(ob_auto_camera)
ob_auto_camera.location = (5.55719, -5.67972, 4.83903)
ob_auto_camera.rotation_euler = (1.09748, -7.21219e-08, 0.694738)
scene.camera = ob_auto_camera
light_auto_sun = bpy.data.lights.new('AutoSun', 'SUN')
light_auto_sun.energy = 3.0
light_auto_sun.angle = 0.0523599
ob_auto_sun = bpy.data.objects.new('AutoSun', light_auto_sun)
scene.collection.objects.link(ob_auto_sun)
ob_auto_sun.rotation_euler = (0.872665, 0.174533, 0.523599)
bpy.context.view_layer.update()
